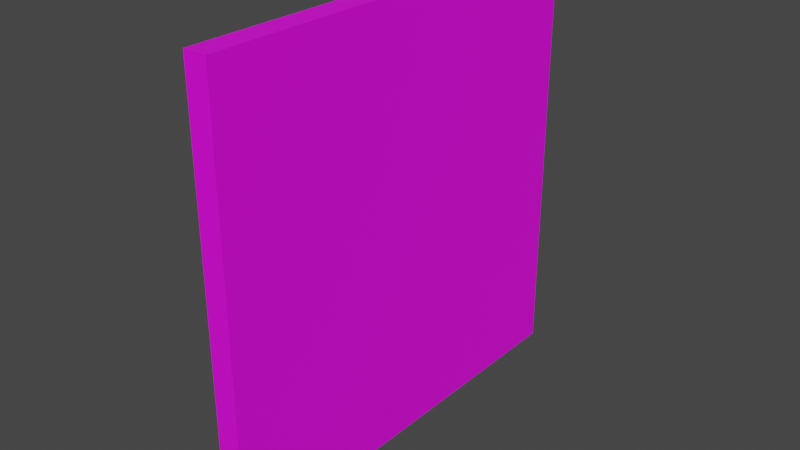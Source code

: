 # Source: right_gable.blend  (saved by Blender 3.6.11; exported with 4.5.12 LTS)
import bpy
from mathutils import Matrix  # noqa: F401  (used for matrix-valued properties, if any)

bpy.ops.wm.read_factory_settings(use_empty=True)
scene = bpy.context.scene
scene.name = 'Scene'

# ---- collections
col_collection = bpy.data.collections.new('Collection'); scene.collection.children.link(col_collection)

# ---- images (referenced by path relative to the original .blend; pixels are not part of the script)
import os
ASSET_DIR = os.environ.get("B2B_ASSET_DIR", "")  # directory of the original .blend (textures are referenced by path, not embedded)
HERE = os.path.dirname(os.path.abspath(__file__))  # packed textures are extracted next to this script under _unpacked/

def load_image(name, relpath, width, height, colorspace="sRGB"):
    """Load a texture the original file referenced (path relative to the .blend, or extracted next to this script)."""
    p = next((c for c in (os.path.join(HERE, relpath), os.path.join(ASSET_DIR, relpath)) if relpath and os.path.exists(c)), "")
    if p:
        img = bpy.data.images.load(p, check_existing=True)
        img.name = name
    else:  # same state as the original file: an image datablock whose file is absent (Cycles renders it pink)
        img = bpy.data.images.new(name, width, height)
        img.source = "FILE"
        img.filepath = "//" + (relpath or name)
    img.colorspace_settings.name = colorspace
    return img
img_color_jpg = load_image('color.jpg', 'color.jpg', 1024, 1024, 'sRGB')
img_substrate_jpg = load_image('substrate.jpg', 'substrate.jpg', 1024, 1024, 'sRGB')

# ---- materials (node trees are filled in below, after node groups)
mat_color = bpy.data.materials.new('color')
mat_color.use_transparent_shadow = False
mat_substrate = bpy.data.materials.new('substrate')
mat_substrate.use_transparent_shadow = False

# ---- material node trees
mat_color.use_nodes = True; mat_color.node_tree.nodes.clear()
_N = mat_color.node_tree.nodes; _L = mat_color.node_tree.links
n0 = _N.new('ShaderNodeBsdfPrincipled'); n0.name = 'Principled BSDF'; n0.location = (10, 300)
n0.distribution = 'GGX'
n0.subsurface_method = 'RANDOM_WALK_SKIN'
n0.inputs[3].default_value = 1.45
n0.inputs[27].default_value = (0.0, 0.0, 0.0, 1.0)
n0.inputs[28].default_value = 1.0
n1 = _N.new('ShaderNodeOutputMaterial'); n1.name = 'Material Output'; n1.location = (300, 300)
n2 = _N.new('ShaderNodeVertexColor'); n2.name = 'Color Attribute'; n2.location = (-400, 300)
n2.layer_name = 'Colors'
n3 = _N.new('ShaderNodeTexImage'); n3.name = 'Image Texture'; n3.location = (-280, 280)
n3.image = img_color_jpg
_L.new(n0.outputs[0], n1.inputs[0])
_L.new(n3.outputs[0], n0.inputs[0])
n1.is_active_output = True
mat_substrate.use_nodes = True; mat_substrate.node_tree.nodes.clear()
_N = mat_substrate.node_tree.nodes; _L = mat_substrate.node_tree.links
n0 = _N.new('ShaderNodeBsdfPrincipled'); n0.name = 'Principled BSDF'; n0.location = (10, 300)
n0.distribution = 'GGX'
n0.subsurface_method = 'RANDOM_WALK_SKIN'
n0.inputs[3].default_value = 1.45
n0.inputs[27].default_value = (0.0, 0.0, 0.0, 1.0)
n0.inputs[28].default_value = 1.0
n1 = _N.new('ShaderNodeOutputMaterial'); n1.name = 'Material Output'; n1.location = (300, 300)
n2 = _N.new('ShaderNodeTexImage'); n2.name = 'Image Texture'; n2.location = (-280, 280)
n2.image = img_substrate_jpg
_L.new(n0.outputs[0], n1.inputs[0])
_L.new(n2.outputs[0], n0.inputs[0])
n1.is_active_output = True

# ---- world
world_world = bpy.data.worlds.new('World'); scene.world = world_world
world_world.use_nodes = True; world_world.node_tree.nodes.clear()
_N = world_world.node_tree.nodes; _L = world_world.node_tree.links
n0 = _N.new('ShaderNodeOutputWorld'); n0.name = 'World Output'; n0.location = (300, 300)
n1 = _N.new('ShaderNodeBackground'); n1.name = 'Background'; n1.location = (10, 300)
n1.inputs[0].default_value = (0.05088, 0.05088, 0.05088, 1.0)
_L.new(n1.outputs[0], n0.inputs[0])
n0.is_active_output = True
world_world.color = (0.05088, 0.05088, 0.05088)
world_world.use_sun_shadow = False
world_world.sun_shadow_jitter_overblur = 0.0

# ---- meshes
me_product = bpy.data.meshes.new('Product')
me_product.from_pydata([(8.882e-16, 292.2, 64.0), (0.0, 291.9, 62.47), (8.2, 292.2, 64.0), (8.2, 291.9, 62.47), (0.0, 291.0, 61.17), (8.2, 291.0, 61.17), (0.0, 289.7, 60.3), (8.2, 289.7, 60.3), (8.882e-16, 288.2, 60.0), (8.2, 288.2, 60.0), (8.2, 288.0, 60.0), (8.882e-16, 288.0, 60.0), (8.2, 284.0, 64.0), (8.2, 284.3, 62.47), (8.882e-16, 284.0, 64.0), (0.0, 284.3, 62.47), (8.2, 285.2, 61.17), (0.0, 285.2, 61.17), (8.2, 286.5, 60.3), (0.0, 286.5, 60.3), (7.994e-15, 220.0, 16.0), (0.0, 221.5, 15.7), (8.2, 220.0, 16.0), (8.2, 221.5, 15.7), (0.0, 222.8, 14.83), (8.2, 222.8, 14.83), (0.0, 223.7, 13.53), (8.2, 223.7, 13.53), (7.994e-15, 224.0, 12.0), (8.2, 224.0, 12.0), (8.2, 224.0, 11.8), (7.994e-15, 224.0, 11.8), (8.2, 220.0, 7.8), (8.2, 221.5, 8.104), (7.994e-15, 220.0, 7.8), (0.0, 221.5, 8.104), (8.2, 222.8, 8.972), (0.0, 222.8, 8.972), (8.2, 223.7, 10.27), (0.0, 223.7, 10.27), (7.994e-15, 64.0, 16.0), (8.2, 64.0, 16.0), (8.2, 60.0, 11.8), (8.2, 64.0, 7.8), (8.2, 62.47, 8.104), (8.2, 61.17, 8.972), (8.2, 60.3, 10.27), (8.2, 60.0, 12.0), (8.2, 61.17, 14.83), (8.2, 60.3, 13.53), (8.2, 62.47, 15.7), (7.994e-15, 64.0, 7.8), (0.0, 62.47, 8.104), (0.0, 61.17, 8.972), (0.0, 60.3, 10.27), (7.994e-15, 60.0, 11.8), (0.0, 62.47, 15.7), (0.0, 61.17, 14.83), (0.0, 60.3, 13.53), (7.994e-15, 60.0, 12.0), (0.0, 0.0, 0.0), (0.0, 300.0, 0.0), (16.0, 0.0, 0.0), (16.0, 300.0, 0.0), (8.882e-16, 61.0, 292.2), (8.2, 61.0, 292.2), (8.882e-16, 19.0, 292.2), (8.2, 19.0, 292.2), (8.2, 15.0, 288.0), (8.2, 19.0, 284.0), (8.2, 17.47, 284.3), (8.2, 16.17, 285.2), (8.2, 15.3, 286.5), (8.2, 16.17, 291.0), (8.2, 15.0, 288.2), (8.2, 15.3, 289.7), (8.2, 17.47, 291.9), (8.2, 63.83, 285.2), (8.2, 62.53, 284.3), (8.2, 61.0, 284.0), (8.2, 65.0, 288.0), (8.2, 64.7, 286.5), (8.2, 65.0, 288.2), (8.2, 63.83, 291.0), (8.2, 62.53, 291.9), (8.2, 64.7, 289.7), (0.0, 62.53, 291.9), (0.0, 63.83, 291.0), (0.0, 64.7, 289.7), (8.882e-16, 65.0, 288.2), (8.882e-16, 65.0, 288.0), (8.882e-16, 61.0, 284.0), (0.0, 62.53, 284.3), (0.0, 63.83, 285.2), (0.0, 64.7, 286.5), (8.882e-16, 19.0, 284.0), (0.0, 15.0, 288.0), (0.0, 15.3, 286.5), (0.0, 16.17, 285.2), (0.0, 17.47, 284.3), (0.0, 15.0, 288.2), (0.0, 15.3, 289.7), (0.0, 16.17, 291.0), (0.0, 17.47, 291.9), (0.0, 0.0, 300.0), (16.0, 0.0, 300.0), (8.2, 288.0, 240.0), (8.2, 284.0, 236.0), (8.2, 284.3, 237.5), (8.2, 285.2, 238.8), (8.2, 286.5, 239.7), (8.2, 291.0, 238.8), (8.2, 288.2, 240.0), (8.2, 289.7, 239.7), (8.2, 291.9, 237.5), (8.2, 292.2, 236.0), (8.882e-16, 284.0, 236.0), (8.882e-16, 292.2, 236.0), (0.0, 288.2, 240.0), (0.0, 289.7, 239.7), (0.0, 291.0, 238.8), (0.0, 291.9, 237.5), (0.0, 288.0, 240.0), (0.0, 286.5, 239.7), (0.0, 285.2, 238.8), (0.0, 284.3, 237.5), (0.0, 300.0, 300.0), (16.0, 300.0, 300.0)], [], [(0, 1, 2), (2, 1, 3), (3, 4, 5), (1, 4, 3), (5, 6, 7), (4, 6, 5), (7, 8, 9), (6, 8, 7), (10, 9, 8), (10, 8, 11), (12, 13, 14), (14, 13, 15), (15, 16, 17), (13, 16, 15), (17, 18, 19), (16, 18, 17), (19, 10, 11), (18, 10, 19), (20, 21, 22), (22, 21, 23), (23, 24, 25), (21, 24, 23), (25, 26, 27), (24, 26, 25), (27, 28, 29), (26, 28, 27), (30, 29, 28), (30, 28, 31), (32, 33, 34), (34, 33, 35), (35, 36, 37), (33, 36, 35), (37, 38, 39), (36, 38, 37), (39, 30, 31), (38, 30, 39), (20, 22, 40), (40, 22, 41), (42, 43, 44), (42, 44, 45), (42, 45, 46), (47, 43, 42), (48, 47, 49), (41, 48, 50), (41, 43, 47), (41, 47, 48), (36, 33, 32), (30, 38, 36), (30, 36, 32), (22, 32, 43), (22, 29, 30), (22, 43, 41), (22, 30, 32), (23, 29, 22), (25, 27, 29), (25, 29, 23), (32, 34, 51), (32, 51, 43), (43, 51, 44), (44, 52, 45), (51, 52, 44), (45, 53, 46), (52, 53, 45), (46, 54, 42), (53, 54, 46), (54, 55, 42), (40, 41, 56), (56, 50, 57), (41, 50, 56), (57, 48, 58), (50, 48, 57), (58, 49, 59), (48, 49, 58), (49, 47, 59), (42, 55, 59), (47, 42, 59), (60, 61, 62), (61, 63, 62), (64, 65, 66), (66, 65, 67), (68, 69, 70), (68, 70, 71), (68, 71, 72), (73, 74, 75), (67, 73, 76), (67, 68, 74), (67, 69, 68), (67, 74, 73), (77, 78, 79), (80, 81, 77), (80, 77, 79), (65, 82, 80), (65, 79, 69), (65, 69, 67), (65, 80, 79), (83, 65, 84), (83, 85, 82), (83, 82, 65), (64, 86, 65), (65, 86, 84), (84, 87, 83), (83, 87, 85), (86, 87, 84), (87, 88, 85), (85, 89, 82), (88, 89, 85), (80, 82, 89), (80, 89, 90), (79, 78, 91), (91, 78, 92), (92, 77, 93), (93, 77, 94), (78, 77, 92), (77, 81, 94), (94, 80, 90), (81, 80, 94), (79, 95, 69), (79, 91, 95), (68, 72, 96), (96, 72, 97), (97, 71, 98), (98, 71, 99), (72, 71, 97), (71, 70, 99), (99, 69, 95), (70, 69, 99), (100, 68, 96), (74, 68, 100), (100, 101, 74), (74, 101, 75), (75, 102, 73), (73, 102, 76), (101, 102, 75), (102, 103, 76), (76, 66, 67), (103, 66, 76), (62, 104, 60), (62, 105, 104), (106, 107, 108), (106, 108, 109), (106, 109, 110), (111, 112, 113), (114, 112, 111), (115, 106, 112), (115, 107, 106), (115, 112, 114), (18, 16, 13), (10, 13, 12), (10, 18, 13), (9, 10, 12), (2, 12, 107), (2, 107, 115), (2, 9, 12), (5, 2, 3), (5, 7, 9), (5, 9, 2), (14, 116, 107), (12, 14, 107), (117, 0, 115), (0, 2, 115), (118, 119, 112), (112, 119, 113), (113, 120, 111), (119, 120, 113), (111, 121, 114), (120, 121, 111), (114, 117, 115), (121, 117, 114), (118, 112, 122), (122, 112, 106), (122, 106, 123), (123, 110, 124), (106, 110, 123), (124, 109, 125), (110, 109, 124), (125, 108, 116), (109, 108, 125), (108, 107, 116), (126, 104, 105), (127, 126, 105), (126, 63, 61), (127, 63, 126), (63, 127, 62), (62, 127, 105), (102, 101, 104), (104, 103, 102), (101, 100, 104), (104, 66, 103), (100, 96, 104), (96, 97, 104), (97, 98, 104), (104, 64, 66), (99, 60, 98), (95, 60, 99), (98, 60, 104), (88, 126, 89), (87, 126, 88), (86, 126, 87), (126, 123, 124), (126, 125, 89), (124, 125, 126), (89, 125, 90), (90, 125, 94), (60, 56, 57), (95, 56, 60), (57, 58, 60), (58, 59, 60), (126, 122, 123), (95, 40, 56), (92, 40, 91), (91, 40, 95), (125, 116, 94), (94, 116, 93), (126, 118, 122), (59, 55, 60), (126, 119, 118), (55, 54, 60), (54, 53, 60), (126, 120, 119), (53, 52, 60), (126, 121, 120), (52, 51, 60), (126, 117, 121), (92, 20, 40), (93, 20, 92), (116, 20, 93), (20, 14, 21), (116, 14, 20), (21, 15, 24), (14, 15, 21), (24, 17, 26), (15, 17, 24), (17, 19, 26), (26, 61, 28), (28, 61, 31), (35, 61, 34), (37, 61, 35), (39, 61, 37), (31, 61, 39), (6, 61, 8), (4, 61, 6), (1, 61, 4), (0, 61, 1), (8, 61, 11), (11, 61, 19), (19, 61, 26), (126, 61, 117), (117, 61, 0), (104, 126, 64), (64, 126, 86), (61, 60, 34), (34, 60, 51)])
me_product.polygons.foreach_set('material_index', [1, 1, 1, 1, 1, 1, 1, 1, 1, 1, 1, 1, 1, 1, 1, 1, 1, 1, 1, 1, 1, 1, 1, 1, 1, 1, 1, 1, 1, 1, 1, 1, 1, 1, 1, 1, 1, 1, 1, 1, 1, 1, 1, 1, 1, 1, 1, 1, 1, 1, 1, 1, 1, 1, 1, 1, 1, 1, 1, 1, 1, 1, 1, 1, 1, 1, 1, 1, 1, 1, 1, 1, 1, 1, 1, 1, 1, 1, 1, 1, 1, 1, 1, 1, 1, 1, 1, 1, 1, 1, 1, 1, 1, 1, 1, 1, 1, 1, 1, 1, 1, 1, 1, 1, 1, 1, 1, 1, 1, 1, 1, 1, 1, 1, 1, 1, 1, 1, 1, 1, 1, 1, 1, 1, 1, 1, 1, 1, 1, 1, 1, 1, 1, 1, 1, 1, 1, 1, 1, 1, 1, 1, 1, 1, 1, 1, 1, 1, 1, 1, 1, 1, 1, 1, 1, 1, 1, 1, 1, 1, 1, 1, 1, 1, 1, 1, 1, 1, 1, 1, 1, 1, 1, 1, 1, 1, 1, 1, 1, 1, 1, 1, 0, 0, 0, 0, 0, 0, 0, 0, 0, 0, 0, 0, 0, 0, 0, 0, 0, 0, 0, 0, 0, 0, 0, 0, 0, 0, 0, 0, 0, 0, 0, 0, 0, 0, 0, 0, 0, 0, 0, 0, 0, 0, 0, 0, 0, 0, 0, 0, 0, 0, 0, 0, 0, 0, 0, 0, 0, 0, 0, 0, 0, 0, 0, 0, 0, 0, 0, 0, 0, 0])
_k = set([(0, 1), (0, 117), (1, 4), (2, 3), (2, 115), (3, 5), (4, 6), (5, 7), (6, 8), (7, 9), (8, 11), (9, 10), (10, 18), (11, 19), (12, 13), (12, 107), (13, 16), (14, 15), (14, 116), (15, 17), (16, 18), (17, 19), (20, 21), (20, 40), (21, 24), (22, 23), (22, 41), (23, 25), (24, 26), (25, 27), (26, 28), (27, 29), (28, 31), (29, 30), (30, 38), (31, 39), (32, 33), (32, 43), (33, 36), (34, 35), (34, 51), (35, 37), (36, 38), (37, 39), (40, 56), (41, 50), (42, 46), (42, 47), (43, 44), (44, 45), (45, 46), (47, 49), (48, 49), (48, 50), (51, 52), (52, 53), (53, 54), (54, 55), (55, 59), (56, 57), (57, 58), (58, 59), (60, 61), (60, 62), (60, 104), (61, 63), (61, 126), (62, 63), (62, 105), (63, 127), (64, 66), (64, 86), (65, 67), (65, 84), (66, 103), (67, 76), (68, 72), (68, 74), (69, 70), (69, 79), (70, 71), (71, 72), (73, 75), (73, 76), (74, 75), (77, 78), (77, 81), (78, 79), (80, 81), (80, 82), (82, 85), (83, 84), (83, 85), (86, 87), (87, 88), (88, 89), (89, 90), (90, 94), (91, 92), (91, 95), (92, 93), (93, 94), (95, 99), (96, 97), (96, 100), (97, 98), (98, 99), (100, 101), (101, 102), (102, 103), (104, 105), (104, 126), (105, 127), (106, 110), (106, 112), (107, 108), (108, 109), (109, 110), (111, 113), (111, 114), (112, 113), (114, 115), (116, 125), (117, 121), (118, 119), (118, 122), (119, 120), (120, 121), (122, 123), (123, 124), (124, 125), (126, 127)])
me_product.attributes.new('sharp_edge', 'BOOLEAN', 'EDGE').data.foreach_set('value', [ (min(e.vertices), max(e.vertices)) in _k for e in me_product.edges])
_uv = me_product.uv_layers.new(name='UVMap')
_uv.uv.foreach_set('vector', [0.1069, 0.5142, 0.1043, 0.5142, 0.1069, 0.5005, 0.1069, 0.5005, 0.1043, 0.5142, 0.1043, 0.5005, 0.1043, 0.5005, 0.1017, 0.5142, 0.1017, 0.5005, 0.1043, 0.5142, 0.1017, 0.5142, 0.1043, 0.5005, 0.1017, 0.5005, 0.09908, 0.5142, 0.09908, 0.5005, 0.1017, 0.5142, 0.09908, 0.5142, 0.1017, 0.5005, 0.09908, 0.5005, 0.09648, 0.5142, 0.09648, 0.5005, 0.09908, 0.5142, 0.09648, 0.5142, 0.09908, 0.5005, 0.1733, 0.5142, 0.1729, 0.5142, 0.1729, 0.5005, 0.1733, 0.5142, 0.1729, 0.5005, 0.1733, 0.5005, 0.1397, 0.5005, 0.1423, 0.5005, 0.1397, 0.5142, 0.1397, 0.5142, 0.1423, 0.5005, 0.1423, 0.5142, 0.1423, 0.5142, 0.1449, 0.5005, 0.1449, 0.5142, 0.1423, 0.5005, 0.1449, 0.5005, 0.1423, 0.5142, 0.1449, 0.5142, 0.1475, 0.5005, 0.1475, 0.5142, 0.1449, 0.5005, 0.1475, 0.5005, 0.1449, 0.5142, 0.1475, 0.5142, 0.1501, 0.5005, 0.1501, 0.5142, 0.1475, 0.5005, 0.1501, 0.5005, 0.1475, 0.5142, 0.06363, 0.5142, 0.06103, 0.5142, 0.06363, 0.5005, 0.06363, 0.5005, 0.06103, 0.5142, 0.06103, 0.5005, 0.06103, 0.5005, 0.05843, 0.5142, 0.05843, 0.5005, 0.06103, 0.5142, 0.05843, 0.5142, 0.06103, 0.5005, 0.05843, 0.5005, 0.05583, 0.5142, 0.05583, 0.5005, 0.05843, 0.5142, 0.05583, 0.5142, 0.05843, 0.5005, 0.05583, 0.5005, 0.05324, 0.5142, 0.05324, 0.5005, 0.05583, 0.5142, 0.05324, 0.5142, 0.05583, 0.5005, 0.1725, 0.5142, 0.1722, 0.5142, 0.1722, 0.5005, 0.1725, 0.5142, 0.1722, 0.5005, 0.1725, 0.5005, 0.1181, 0.5005, 0.1207, 0.5005, 0.1181, 0.5142, 0.1181, 0.5142, 0.1207, 0.5005, 0.1207, 0.5142, 0.1207, 0.5142, 0.1233, 0.5005, 0.1233, 0.5142, 0.1207, 0.5005, 0.1233, 0.5005, 0.1207, 0.5142, 0.1233, 0.5142, 0.1259, 0.5005, 0.1259, 0.5142, 0.1233, 0.5005, 0.1259, 0.5005, 0.1233, 0.5142, 0.1259, 0.5142, 0.1285, 0.5005, 0.1285, 0.5142, 0.1259, 0.5005, 0.1285, 0.5005, 0.1259, 0.5142, 0.6787, 0.5002, 0.6924, 0.5002, 0.6787, 0.76, 0.6787, 0.76, 0.6924, 0.5002, 0.6924, 0.76, 0.6575, 0.7733, 0.6642, 0.7667, 0.6637, 0.7692, 0.6575, 0.7733, 0.6637, 0.7692, 0.6623, 0.7714, 0.6575, 0.7733, 0.6623, 0.7714, 0.6601, 0.7728, 0.6572, 0.7733, 0.6642, 0.7667, 0.6575, 0.7733, 0.6525, 0.7714, 0.6572, 0.7733, 0.6547, 0.7728, 0.6506, 0.7667, 0.6525, 0.7714, 0.6511, 0.7692, 0.6506, 0.7667, 0.6642, 0.7667, 0.6572, 0.7733, 0.6506, 0.7667, 0.6572, 0.7733, 0.6525, 0.7714, 0.6623, 0.5022, 0.6637, 0.5043, 0.6642, 0.5069, 0.6575, 0.5002, 0.6601, 0.5007, 0.6623, 0.5022, 0.6575, 0.5002, 0.6623, 0.5022, 0.6642, 0.5069, 0.6506, 0.5069, 0.6642, 0.5069, 0.6642, 0.7667, 0.6506, 0.5069, 0.6572, 0.5002, 0.6575, 0.5002, 0.6506, 0.5069, 0.6642, 0.7667, 0.6506, 0.7667, 0.6506, 0.5069, 0.6575, 0.5002, 0.6642, 0.5069, 0.6511, 0.5043, 0.6572, 0.5002, 0.6506, 0.5069, 0.6525, 0.5022, 0.6547, 0.5007, 0.6572, 0.5002, 0.6525, 0.5022, 0.6572, 0.5002, 0.6511, 0.5043, 0.6646, 0.5002, 0.6783, 0.5002, 0.6783, 0.76, 0.6646, 0.5002, 0.6783, 0.76, 0.6646, 0.76, 0.1177, 0.5005, 0.1177, 0.5142, 0.1151, 0.5005, 0.1151, 0.5005, 0.1151, 0.5142, 0.1125, 0.5005, 0.1177, 0.5142, 0.1151, 0.5142, 0.1151, 0.5005, 0.1125, 0.5005, 0.1125, 0.5142, 0.1099, 0.5005, 0.1151, 0.5142, 0.1125, 0.5142, 0.1125, 0.5005, 0.1099, 0.5005, 0.1099, 0.5142, 0.1073, 0.5005, 0.1125, 0.5142, 0.1099, 0.5142, 0.1099, 0.5005, 0.1099, 0.5142, 0.1073, 0.5142, 0.1073, 0.5005, 0.08567, 0.5142, 0.08567, 0.5005, 0.08827, 0.5142, 0.08827, 0.5142, 0.08827, 0.5005, 0.09087, 0.5142, 0.08567, 0.5005, 0.08827, 0.5005, 0.08827, 0.5142, 0.09087, 0.5142, 0.09087, 0.5005, 0.09347, 0.5142, 0.08827, 0.5005, 0.09087, 0.5005, 0.09087, 0.5142, 0.09347, 0.5142, 0.09347, 0.5005, 0.09607, 0.5142, 0.09087, 0.5005, 0.09347, 0.5005, 0.09347, 0.5142, 0.09347, 0.5005, 0.09607, 0.5005, 0.09607, 0.5142, 0.1755, 0.5005, 0.1755, 0.5142, 0.1752, 0.5142, 0.1752, 0.5005, 0.1755, 0.5005, 0.1752, 0.5142, 0.5267, 0.5002, 0.5267, 0.9998, 0.5001, 0.5002, 0.5267, 0.9998, 0.5001, 0.9998, 0.5001, 0.5002, 0.02835, 0.5005, 0.04201, 0.5005, 0.02835, 0.5705, 0.02835, 0.5705, 0.04201, 0.5005, 0.04201, 0.5705, 0.006869, 0.5005, 0.0002081, 0.5072, 0.0007152, 0.5046, 0.006869, 0.5005, 0.0007152, 0.5046, 0.002159, 0.5025, 0.006869, 0.5005, 0.002159, 0.5025, 0.00432, 0.501, 0.01191, 0.5025, 0.007202, 0.5005, 0.009751, 0.501, 0.01386, 0.5072, 0.01191, 0.5025, 0.01336, 0.5046, 0.01386, 0.5072, 0.006869, 0.5005, 0.007202, 0.5005, 0.01386, 0.5072, 0.0002081, 0.5072, 0.006869, 0.5005, 0.01386, 0.5072, 0.007202, 0.5005, 0.01191, 0.5025, 0.002159, 0.5818, 0.0007151, 0.5797, 0.0002081, 0.5771, 0.006869, 0.5838, 0.00432, 0.5833, 0.002159, 0.5818, 0.006869, 0.5838, 0.002159, 0.5818, 0.0002081, 0.5771, 0.01386, 0.5771, 0.007202, 0.5838, 0.006869, 0.5838, 0.01386, 0.5771, 0.0002081, 0.5771, 0.0002081, 0.5072, 0.01386, 0.5771, 0.0002081, 0.5072, 0.01386, 0.5072, 0.01386, 0.5771, 0.006869, 0.5838, 0.0002081, 0.5771, 0.01191, 0.5818, 0.01386, 0.5771, 0.01336, 0.5797, 0.01191, 0.5818, 0.009751, 0.5833, 0.007202, 0.5838, 0.01191, 0.5818, 0.007202, 0.5838, 0.01386, 0.5771, 0.1718, 0.5142, 0.1692, 0.5142, 0.1718, 0.5005, 0.1718, 0.5005, 0.1692, 0.5142, 0.1692, 0.5005, 0.1692, 0.5005, 0.1666, 0.5142, 0.1666, 0.5005, 0.1666, 0.5005, 0.1666, 0.5142, 0.164, 0.5005, 0.1692, 0.5142, 0.1666, 0.5142, 0.1692, 0.5005, 0.1666, 0.5142, 0.164, 0.5142, 0.164, 0.5005, 0.164, 0.5005, 0.1614, 0.5142, 0.1614, 0.5005, 0.164, 0.5142, 0.1614, 0.5142, 0.164, 0.5005, 0.174, 0.5142, 0.1737, 0.5142, 0.1737, 0.5005, 0.174, 0.5142, 0.1737, 0.5005, 0.174, 0.5005, 0.1609, 0.5142, 0.1583, 0.5142, 0.1609, 0.5005, 0.1609, 0.5005, 0.1583, 0.5142, 0.1583, 0.5005, 0.1583, 0.5005, 0.1557, 0.5142, 0.1557, 0.5005, 0.1557, 0.5005, 0.1557, 0.5142, 0.1531, 0.5005, 0.1583, 0.5142, 0.1557, 0.5142, 0.1583, 0.5005, 0.1557, 0.5142, 0.1531, 0.5142, 0.1531, 0.5005, 0.1531, 0.5005, 0.1505, 0.5142, 0.1505, 0.5005, 0.1531, 0.5142, 0.1505, 0.5142, 0.1531, 0.5005, 0.01428, 0.5005, 0.02794, 0.5705, 0.01428, 0.5705, 0.01428, 0.5005, 0.02794, 0.5005, 0.02794, 0.5705, 0.04242, 0.5005, 0.04502, 0.5005, 0.04242, 0.5142, 0.04242, 0.5142, 0.04502, 0.5005, 0.04502, 0.5142, 0.04502, 0.5142, 0.04762, 0.5005, 0.04762, 0.5142, 0.04762, 0.5142, 0.04762, 0.5005, 0.05022, 0.5142, 0.04502, 0.5005, 0.04762, 0.5005, 0.04502, 0.5142, 0.04762, 0.5005, 0.05022, 0.5005, 0.05022, 0.5142, 0.05022, 0.5142, 0.05282, 0.5005, 0.05282, 0.5142, 0.05022, 0.5005, 0.05282, 0.5005, 0.05022, 0.5142, 0.1748, 0.5005, 0.1744, 0.5142, 0.1744, 0.5005, 0.1748, 0.5142, 0.1744, 0.5142, 0.1748, 0.5005, 0.1289, 0.5005, 0.1315, 0.5005, 0.1289, 0.5142, 0.1289, 0.5142, 0.1315, 0.5005, 0.1315, 0.5142, 0.1315, 0.5142, 0.1341, 0.5005, 0.1341, 0.5142, 0.1341, 0.5142, 0.1341, 0.5005, 0.1367, 0.5142, 0.1315, 0.5005, 0.1341, 0.5005, 0.1315, 0.5142, 0.1341, 0.5005, 0.1367, 0.5005, 0.1367, 0.5142, 0.1367, 0.5142, 0.1393, 0.5005, 0.1393, 0.5142, 0.1367, 0.5005, 0.1393, 0.5005, 0.1367, 0.5142, 0.5538, 0.5002, 0.5272, 0.9998, 0.5272, 0.5002, 0.5538, 0.5002, 0.5538, 0.9998, 0.5272, 0.9998, 0.6153, 0.8, 0.622, 0.7933, 0.6215, 0.7958, 0.6153, 0.8, 0.6215, 0.7958, 0.62, 0.798, 0.6153, 0.8, 0.62, 0.798, 0.6179, 0.7995, 0.6103, 0.798, 0.615, 0.8, 0.6125, 0.7995, 0.6088, 0.7958, 0.615, 0.8, 0.6103, 0.798, 0.6083, 0.7933, 0.6153, 0.8, 0.615, 0.8, 0.6083, 0.7933, 0.622, 0.7933, 0.6153, 0.8, 0.6083, 0.7933, 0.615, 0.8, 0.6088, 0.7958, 0.6179, 0.5007, 0.62, 0.5022, 0.6215, 0.5043, 0.6153, 0.5002, 0.6215, 0.5043, 0.622, 0.5069, 0.6153, 0.5002, 0.6179, 0.5007, 0.6215, 0.5043, 0.615, 0.5002, 0.6153, 0.5002, 0.622, 0.5069, 0.6083, 0.5069, 0.622, 0.5069, 0.622, 0.7933, 0.6083, 0.5069, 0.622, 0.7933, 0.6083, 0.7933, 0.6083, 0.5069, 0.615, 0.5002, 0.622, 0.5069, 0.6103, 0.5022, 0.6083, 0.5069, 0.6088, 0.5043, 0.6103, 0.5022, 0.6125, 0.5007, 0.615, 0.5002, 0.6103, 0.5022, 0.615, 0.5002, 0.6083, 0.5069, 0.6501, 0.5002, 0.6501, 0.7866, 0.6365, 0.7866, 0.6365, 0.5002, 0.6501, 0.5002, 0.6365, 0.7866, 0.6224, 0.7866, 0.6224, 0.5002, 0.6361, 0.7866, 0.6224, 0.5002, 0.6361, 0.5002, 0.6361, 0.7866, 0.07444, 0.5142, 0.07184, 0.5142, 0.07444, 0.5005, 0.07444, 0.5005, 0.07184, 0.5142, 0.07184, 0.5005, 0.07184, 0.5005, 0.06925, 0.5142, 0.06925, 0.5005, 0.07184, 0.5142, 0.06925, 0.5142, 0.07184, 0.5005, 0.06925, 0.5005, 0.06665, 0.5142, 0.06665, 0.5005, 0.06925, 0.5142, 0.06665, 0.5142, 0.06925, 0.5005, 0.06665, 0.5005, 0.06405, 0.5142, 0.06405, 0.5005, 0.06665, 0.5142, 0.06405, 0.5142, 0.06665, 0.5005, 0.1759, 0.5142, 0.1759, 0.5005, 0.1763, 0.5142, 0.1763, 0.5142, 0.1759, 0.5005, 0.1763, 0.5005, 0.08526, 0.5005, 0.08526, 0.5142, 0.08266, 0.5005, 0.08266, 0.5005, 0.08266, 0.5142, 0.08006, 0.5005, 0.08526, 0.5142, 0.08266, 0.5142, 0.08266, 0.5005, 0.08006, 0.5005, 0.08006, 0.5142, 0.07746, 0.5005, 0.08266, 0.5142, 0.08006, 0.5142, 0.08006, 0.5005, 0.07746, 0.5005, 0.07746, 0.5142, 0.07486, 0.5005, 0.08006, 0.5142, 0.07746, 0.5142, 0.07746, 0.5005, 0.07746, 0.5142, 0.07486, 0.5142, 0.07486, 0.5005, 0.5542, 0.9998, 0.5542, 0.5002, 0.5809, 0.5002, 0.5809, 0.9998, 0.5542, 0.9998, 0.5809, 0.5002, 0.6079, 0.9998, 0.5813, 0.5002, 0.6079, 0.5002, 0.5813, 0.9998, 0.5813, 0.5002, 0.6079, 0.9998, 0.5001, 0.0002083, 0.9997, 0.0002081, 0.5001, 0.4998, 0.5001, 0.4998, 0.9997, 0.0002081, 0.9997, 0.4998, 0.01496, 0.4726, 0.01712, 0.4741, 1.207e-06, 0.4996, 1.207e-06, 0.4996, 0.01351, 0.4705, 0.01496, 0.4726, 0.01712, 0.4741, 0.01967, 0.4746, 1.207e-06, 0.4996, 1.207e-06, 0.4996, 0.013, 0.4679, 0.01351, 0.4705, 0.01967, 0.4746, 0.02, 0.4746, 1.207e-06, 0.4996, 0.02, 0.4746, 0.02256, 0.4741, 1.207e-06, 0.4996, 0.02256, 0.4741, 0.02472, 0.4726, 1.207e-06, 0.4996, 1.207e-06, 0.4996, 0.013, 0.3978, 0.013, 0.4679, 0.02617, 0.4705, 0.4999, 0.4999, 0.02472, 0.4726, 0.02667, 0.4679, 0.4999, 0.4999, 0.02617, 0.4705, 0.02472, 0.4726, 0.4999, 0.4999, 1.207e-06, 0.4996, 0.01712, 0.3916, 3.812e-05, 0.0004151, 0.01967, 0.3911, 0.01495, 0.3931, 3.812e-05, 0.0004151, 0.01712, 0.3916, 0.01351, 0.3953, 3.812e-05, 0.0004151, 0.01495, 0.3931, 3.812e-05, 0.0004151, 0.1005, 0.02296, 0.1019, 0.02512, 3.812e-05, 0.0004151, 0.1041, 0.02656, 0.01967, 0.3911, 0.1019, 0.02512, 0.1041, 0.02656, 3.812e-05, 0.0004151, 0.01967, 0.3911, 0.1041, 0.02656, 0.02003, 0.3911, 0.02003, 0.3911, 0.1041, 0.02656, 0.02263, 0.3917, 0.4999, 0.4999, 0.4737, 0.3959, 0.4752, 0.398, 0.02667, 0.4679, 0.4737, 0.3959, 0.4999, 0.4999, 0.4752, 0.398, 0.4773, 0.3995, 0.4999, 0.4999, 0.4773, 0.3995, 0.4799, 0.4, 0.4999, 0.4999, 3.812e-05, 0.0004151, 0.09996, 0.02041, 0.1005, 0.02296, 0.02667, 0.4679, 0.4732, 0.3933, 0.4737, 0.3959, 0.02623, 0.3953, 0.4732, 0.3933, 0.02674, 0.3978, 0.02674, 0.3978, 0.4732, 0.3933, 0.02667, 0.4679, 0.1041, 0.02656, 0.1066, 0.02707, 0.02263, 0.3917, 0.02263, 0.3917, 0.1066, 0.02707, 0.02479, 0.3931, 3.812e-05, 0.0004151, 0.09996, 0.02007, 0.09996, 0.02041, 0.4799, 0.4, 0.4802, 0.4, 0.4999, 0.4999, 3.812e-05, 0.0004151, 0.1005, 0.01752, 0.09996, 0.02007, 0.4802, 0.4, 0.4828, 0.3995, 0.4999, 0.4999, 0.4828, 0.3995, 0.4849, 0.398, 0.4999, 0.4999, 3.812e-05, 0.0004151, 0.1019, 0.01536, 0.1005, 0.01752, 0.4849, 0.398, 0.4864, 0.3959, 0.4999, 0.4999, 3.812e-05, 0.0004151, 0.1041, 0.01392, 0.1019, 0.01536, 0.4864, 0.3959, 0.4869, 0.3933, 0.4999, 0.4999, 3.812e-05, 0.0004151, 0.1066, 0.01341, 0.1041, 0.01392, 0.02623, 0.3953, 0.4732, 0.1336, 0.4732, 0.3933, 0.02479, 0.3931, 0.4732, 0.1336, 0.02623, 0.3953, 0.1066, 0.02707, 0.4732, 0.1336, 0.02479, 0.3931, 0.4732, 0.1336, 0.3933, 0.02707, 0.4737, 0.1311, 0.1066, 0.02707, 0.3933, 0.02707, 0.4732, 0.1336, 0.4737, 0.1311, 0.3958, 0.02656, 0.4752, 0.1289, 0.3933, 0.02707, 0.3958, 0.02656, 0.4737, 0.1311, 0.4752, 0.1289, 0.398, 0.02511, 0.4773, 0.1275, 0.3958, 0.02656, 0.398, 0.02511, 0.4752, 0.1289, 0.398, 0.02511, 0.3994, 0.02295, 0.4773, 0.1275, 0.4773, 0.1275, 0.4998, 0.000415, 0.4799, 0.127, 0.4799, 0.127, 0.4998, 0.000415, 0.4802, 0.127, 0.4864, 0.1311, 0.4998, 0.000415, 0.4869, 0.1336, 0.4849, 0.1289, 0.4998, 0.000415, 0.4864, 0.1311, 0.4828, 0.1275, 0.4998, 0.000415, 0.4849, 0.1289, 0.4802, 0.127, 0.4998, 0.000415, 0.4828, 0.1275, 0.3994, 0.01752, 0.4998, 0.000415, 0.3999, 0.02007, 0.398, 0.01536, 0.4998, 0.000415, 0.3994, 0.01752, 0.3958, 0.01392, 0.4998, 0.000415, 0.398, 0.01536, 0.3933, 0.01341, 0.4998, 0.000415, 0.3958, 0.01392, 0.3999, 0.02007, 0.4998, 0.000415, 0.3999, 0.0204, 0.3999, 0.0204, 0.4998, 0.000415, 0.3994, 0.02295, 0.3994, 0.02295, 0.4998, 0.000415, 0.4773, 0.1275, 3.812e-05, 0.0004151, 0.4998, 0.000415, 0.1066, 0.01341, 0.1066, 0.01341, 0.4998, 0.000415, 0.3933, 0.01341, 1.207e-06, 0.4996, 3.812e-05, 0.0004151, 0.013, 0.3978, 0.013, 0.3978, 3.812e-05, 0.0004151, 0.01351, 0.3953, 0.4998, 0.000415, 0.4999, 0.4999, 0.4869, 0.1336, 0.4869, 0.1336, 0.4999, 0.4999, 0.4869, 0.3933])
_ca = me_product.color_attributes.new('Colors', 'BYTE_COLOR', 'CORNER')
_ca.data.foreach_set('color', [1.0, 1.0, 1.0, 1.0, 1.0, 1.0, 1.0, 1.0, 1.0, 1.0, 1.0, 1.0, 1.0, 1.0, 1.0, 1.0, 1.0, 1.0, 1.0, 1.0, 1.0, 1.0, 1.0, 1.0, 1.0, 1.0, 1.0, 1.0, 1.0, 1.0, 1.0, 1.0, 1.0, 1.0, 1.0, 1.0, 1.0, 1.0, 1.0, 1.0, 1.0, 1.0, 1.0, 1.0, 1.0, 1.0, 1.0, 1.0, 1.0, 1.0, 1.0, 1.0, 1.0, 1.0, 1.0, 1.0, 1.0, 1.0, 1.0, 1.0, 1.0, 1.0, 1.0, 1.0, 1.0, 1.0, 1.0, 1.0, 1.0, 1.0, 1.0, 1.0, 1.0, 1.0, 1.0, 1.0, 1.0, 1.0, 1.0, 1.0, 1.0, 1.0, 1.0, 1.0, 1.0, 1.0, 1.0, 1.0, 1.0, 1.0, 1.0, 1.0, 1.0, 1.0, 1.0, 1.0, 1.0, 1.0, 1.0, 1.0, 1.0, 1.0, 1.0, 1.0, 1.0, 1.0, 1.0, 1.0, 1.0, 1.0, 1.0, 1.0, 1.0, 1.0, 1.0, 1.0, 1.0, 1.0, 1.0, 1.0, 1.0, 1.0, 1.0, 1.0, 1.0, 1.0, 1.0, 1.0, 1.0, 1.0, 1.0, 1.0, 1.0, 1.0, 1.0, 1.0, 1.0, 1.0, 1.0, 1.0, 1.0, 1.0, 1.0, 1.0, 1.0, 1.0, 1.0, 1.0, 1.0, 1.0, 1.0, 1.0, 1.0, 1.0, 1.0, 1.0, 1.0, 1.0, 1.0, 1.0, 1.0, 1.0, 1.0, 1.0, 1.0, 1.0, 1.0, 1.0, 1.0, 1.0, 1.0, 1.0, 1.0, 1.0, 1.0, 1.0, 1.0, 1.0, 1.0, 1.0, 1.0, 1.0, 1.0, 1.0, 1.0, 1.0, 1.0, 1.0, 1.0, 1.0, 1.0, 1.0, 1.0, 1.0, 1.0, 1.0, 1.0, 1.0, 1.0, 1.0, 1.0, 1.0, 1.0, 1.0, 1.0, 1.0, 1.0, 1.0, 1.0, 1.0, 1.0, 1.0, 1.0, 1.0, 1.0, 1.0, 1.0, 1.0, 1.0, 1.0, 1.0, 1.0, 1.0, 1.0, 1.0, 1.0, 1.0, 1.0, 1.0, 1.0, 1.0, 1.0, 1.0, 1.0, 1.0, 1.0, 1.0, 1.0, 1.0, 1.0, 1.0, 1.0, 1.0, 1.0, 1.0, 1.0, 1.0, 1.0, 1.0, 1.0, 1.0, 1.0, 1.0, 1.0, 1.0, 1.0, 1.0, 1.0, 1.0, 1.0, 1.0, 1.0, 1.0, 1.0, 1.0, 1.0, 1.0, 1.0, 1.0, 1.0, 1.0, 1.0, 1.0, 1.0, 1.0, 1.0, 1.0, 1.0, 1.0, 1.0, 1.0, 1.0, 1.0, 1.0, 1.0, 1.0, 1.0, 1.0, 1.0, 1.0, 1.0, 1.0, 1.0, 1.0, 1.0, 1.0, 1.0, 1.0, 1.0, 1.0, 1.0, 1.0, 1.0, 1.0, 1.0, 1.0, 1.0, 1.0, 1.0, 1.0, 1.0, 1.0, 1.0, 1.0, 1.0, 1.0, 1.0, 1.0, 1.0, 1.0, 1.0, 1.0, 1.0, 1.0, 1.0, 1.0, 1.0, 1.0, 1.0, 1.0, 1.0, 1.0, 1.0, 1.0, 1.0, 1.0, 1.0, 1.0, 1.0, 1.0, 1.0, 1.0, 1.0, 1.0, 1.0, 1.0, 1.0, 1.0, 1.0, 1.0, 1.0, 1.0, 1.0, 1.0, 1.0, 1.0, 1.0, 1.0, 1.0, 1.0, 1.0, 1.0, 1.0, 1.0, 1.0, 1.0, 1.0, 1.0, 1.0, 1.0, 1.0, 1.0, 1.0, 1.0, 1.0, 1.0, 1.0, 1.0, 1.0, 1.0, 1.0, 1.0, 1.0, 1.0, 1.0, 1.0, 1.0, 1.0, 1.0, 1.0, 1.0, 1.0, 1.0, 1.0, 1.0, 1.0, 1.0, 1.0, 1.0, 1.0, 1.0, 1.0, 1.0, 1.0, 1.0, 1.0, 1.0, 1.0, 1.0, 1.0, 1.0, 1.0, 1.0, 1.0, 1.0, 1.0, 1.0, 1.0, 1.0, 1.0, 1.0, 1.0, 1.0, 1.0, 1.0, 1.0, 1.0, 1.0, 1.0, 1.0, 1.0, 1.0, 1.0, 1.0, 1.0, 1.0, 1.0, 1.0, 1.0, 1.0, 1.0, 1.0, 1.0, 1.0, 1.0, 1.0, 1.0, 1.0, 1.0, 1.0, 1.0, 1.0, 1.0, 1.0, 1.0, 1.0, 1.0, 1.0, 1.0, 1.0, 1.0, 1.0, 1.0, 1.0, 1.0, 1.0, 1.0, 1.0, 1.0, 1.0, 1.0, 1.0, 1.0, 1.0, 1.0, 1.0, 1.0, 1.0, 1.0, 1.0, 1.0, 1.0, 1.0, 1.0, 1.0, 1.0, 1.0, 1.0, 1.0, 1.0, 1.0, 1.0, 1.0, 1.0, 1.0, 1.0, 1.0, 1.0, 1.0, 1.0, 1.0, 1.0, 1.0, 1.0, 1.0, 1.0, 1.0, 1.0, 1.0, 1.0, 1.0, 1.0, 1.0, 1.0, 1.0, 1.0, 1.0, 1.0, 1.0, 1.0, 1.0, 1.0, 1.0, 1.0, 1.0, 1.0, 1.0, 1.0, 1.0, 1.0, 1.0, 1.0, 1.0, 1.0, 1.0, 1.0, 1.0, 1.0, 1.0, 1.0, 1.0, 1.0, 1.0, 1.0, 1.0, 1.0, 1.0, 1.0, 1.0, 1.0, 1.0, 1.0, 1.0, 1.0, 1.0, 1.0, 1.0, 1.0, 1.0, 1.0, 1.0, 1.0, 1.0, 1.0, 1.0, 1.0, 1.0, 1.0, 1.0, 1.0, 1.0, 1.0, 1.0, 1.0, 1.0, 1.0, 1.0, 1.0, 1.0, 1.0, 1.0, 1.0, 1.0, 1.0, 1.0, 1.0, 1.0, 1.0, 1.0, 1.0, 1.0, 1.0, 1.0, 1.0, 1.0, 1.0, 1.0, 1.0, 1.0, 1.0, 1.0, 1.0, 1.0, 1.0, 1.0, 1.0, 1.0, 1.0, 1.0, 1.0, 1.0, 1.0, 1.0, 1.0, 1.0, 1.0, 1.0, 1.0, 1.0, 1.0, 1.0, 1.0, 1.0, 1.0, 1.0, 1.0, 1.0, 1.0, 1.0, 1.0, 1.0, 1.0, 1.0, 1.0, 1.0, 1.0, 1.0, 1.0, 1.0, 1.0, 1.0, 1.0, 1.0, 1.0, 1.0, 1.0, 1.0, 1.0, 1.0, 1.0, 1.0, 1.0, 1.0, 1.0, 1.0, 1.0, 1.0, 1.0, 1.0, 1.0, 1.0, 1.0, 1.0, 1.0, 1.0, 1.0, 1.0, 1.0, 1.0, 1.0, 1.0, 1.0, 1.0, 1.0, 1.0, 1.0, 1.0, 1.0, 1.0, 1.0, 1.0, 1.0, 1.0, 1.0, 1.0, 1.0, 1.0, 1.0, 1.0, 1.0, 1.0, 1.0, 1.0, 1.0, 1.0, 1.0, 1.0, 1.0, 1.0, 1.0, 1.0, 1.0, 1.0, 1.0, 1.0, 1.0, 1.0, 1.0, 1.0, 1.0, 1.0, 1.0, 1.0, 1.0, 1.0, 1.0, 1.0, 1.0, 1.0, 1.0, 1.0, 1.0, 1.0, 1.0, 1.0, 1.0, 1.0, 1.0, 1.0, 1.0, 1.0, 1.0, 1.0, 1.0, 1.0, 1.0, 1.0, 1.0, 1.0, 1.0, 1.0, 1.0, 1.0, 1.0, 1.0, 1.0, 1.0, 1.0, 1.0, 1.0, 1.0, 1.0, 1.0, 1.0, 1.0, 1.0, 1.0, 1.0, 1.0, 1.0, 1.0, 1.0, 1.0, 1.0, 1.0, 1.0, 1.0, 1.0, 1.0, 1.0, 1.0, 1.0, 1.0, 1.0, 1.0, 1.0, 1.0, 1.0, 1.0, 1.0, 1.0, 1.0, 1.0, 1.0, 1.0, 1.0, 1.0, 1.0, 1.0, 1.0, 1.0, 1.0, 1.0, 1.0, 1.0, 1.0, 1.0, 1.0, 1.0, 1.0, 1.0, 1.0, 1.0, 1.0, 1.0, 1.0, 1.0, 1.0, 1.0, 1.0, 1.0, 1.0, 1.0, 1.0, 1.0, 1.0, 1.0, 1.0, 1.0, 1.0, 1.0, 1.0, 1.0, 1.0, 1.0, 1.0, 1.0, 1.0, 1.0, 1.0, 1.0, 1.0, 1.0, 1.0, 1.0, 1.0, 1.0, 1.0, 1.0, 1.0, 1.0, 1.0, 1.0, 1.0, 1.0, 1.0, 1.0, 1.0, 1.0, 1.0, 1.0, 1.0, 1.0, 1.0, 1.0, 1.0, 1.0, 1.0, 1.0, 1.0, 1.0, 1.0, 1.0, 1.0, 1.0, 1.0, 1.0, 1.0, 1.0, 1.0, 1.0, 1.0, 1.0, 1.0, 1.0, 1.0, 1.0, 1.0, 1.0, 1.0, 1.0, 1.0, 1.0, 1.0, 1.0, 1.0, 1.0, 1.0, 1.0, 1.0, 1.0, 1.0, 1.0, 1.0, 1.0, 1.0, 1.0, 1.0, 1.0, 1.0, 1.0, 1.0, 1.0, 1.0, 1.0, 1.0, 1.0, 1.0, 1.0, 1.0, 1.0, 1.0, 1.0, 1.0, 1.0, 1.0, 1.0, 1.0, 1.0, 1.0, 1.0, 1.0, 1.0, 1.0, 1.0, 1.0, 1.0, 1.0, 1.0, 1.0, 1.0, 1.0, 1.0, 1.0, 1.0, 1.0, 1.0, 1.0, 1.0, 1.0, 1.0, 1.0, 1.0, 1.0, 1.0, 1.0, 1.0, 1.0, 1.0, 1.0, 1.0, 1.0, 1.0, 1.0, 1.0, 1.0, 1.0, 1.0, 1.0, 1.0, 1.0, 1.0, 1.0, 1.0, 1.0, 1.0, 1.0, 1.0, 1.0, 1.0, 1.0, 1.0, 1.0, 1.0, 1.0, 1.0, 1.0, 1.0, 1.0, 1.0, 1.0, 1.0, 1.0, 1.0, 1.0, 1.0, 1.0, 1.0, 1.0, 1.0, 1.0, 1.0, 1.0, 1.0, 1.0, 1.0, 1.0, 1.0, 1.0, 1.0, 1.0, 1.0, 1.0, 1.0, 1.0, 1.0, 1.0, 1.0, 1.0, 1.0, 1.0, 1.0, 1.0, 1.0, 1.0, 1.0, 1.0, 1.0, 1.0, 1.0, 1.0, 1.0, 1.0, 1.0, 1.0, 1.0, 1.0, 1.0, 1.0, 1.0, 1.0, 1.0, 1.0, 1.0, 1.0, 1.0, 1.0, 1.0, 1.0, 1.0, 1.0, 1.0, 1.0, 1.0, 1.0, 1.0, 1.0, 1.0, 1.0, 1.0, 1.0, 1.0, 1.0, 1.0, 1.0, 1.0, 1.0, 1.0, 1.0, 1.0, 1.0, 1.0, 1.0, 1.0, 1.0, 1.0, 1.0, 1.0, 1.0, 1.0, 1.0, 1.0, 1.0, 1.0, 1.0, 1.0, 1.0, 1.0, 1.0, 1.0, 1.0, 1.0, 1.0, 1.0, 1.0, 1.0, 1.0, 1.0, 1.0, 1.0, 1.0, 1.0, 1.0, 1.0, 1.0, 1.0, 1.0, 1.0, 1.0, 1.0, 1.0, 1.0, 1.0, 1.0, 1.0, 1.0, 1.0, 1.0, 1.0, 1.0, 1.0, 1.0, 1.0, 1.0, 1.0, 1.0, 1.0, 1.0, 1.0, 1.0, 1.0, 1.0, 1.0, 1.0, 1.0, 1.0, 1.0, 1.0, 1.0, 1.0, 1.0, 1.0, 1.0, 1.0, 1.0, 1.0, 1.0, 1.0, 1.0, 1.0, 1.0, 1.0, 1.0, 1.0, 1.0, 1.0, 1.0, 1.0, 1.0, 1.0, 1.0, 1.0, 1.0, 1.0, 1.0, 1.0, 1.0, 1.0, 1.0, 1.0, 1.0, 1.0, 1.0, 1.0, 1.0, 1.0, 1.0, 1.0, 1.0, 1.0, 1.0, 1.0, 1.0, 1.0, 1.0, 1.0, 1.0, 1.0, 1.0, 1.0, 1.0, 1.0, 1.0, 1.0, 1.0, 1.0, 1.0, 1.0, 1.0, 1.0, 1.0, 1.0, 1.0, 1.0, 1.0, 1.0, 1.0, 1.0, 1.0, 1.0, 1.0, 1.0, 1.0, 1.0, 1.0, 1.0, 1.0, 1.0, 1.0, 1.0, 1.0, 1.0, 1.0, 1.0, 1.0, 1.0, 1.0, 1.0, 1.0, 1.0, 1.0, 1.0, 1.0, 1.0, 1.0, 1.0, 1.0, 1.0, 1.0, 1.0, 1.0, 1.0, 1.0, 1.0, 1.0, 1.0, 1.0, 1.0, 1.0, 1.0, 1.0, 1.0, 1.0, 1.0, 1.0, 1.0, 1.0, 1.0, 1.0, 1.0, 1.0, 1.0, 1.0, 1.0, 1.0, 1.0, 1.0, 1.0, 1.0, 1.0, 1.0, 1.0, 1.0, 1.0, 1.0, 1.0, 1.0, 1.0, 1.0, 1.0, 1.0, 1.0, 1.0, 1.0, 1.0, 1.0, 1.0, 1.0, 1.0, 1.0, 1.0, 1.0, 1.0, 1.0, 1.0, 1.0, 1.0, 1.0, 1.0, 1.0, 1.0, 1.0, 1.0, 1.0, 1.0, 1.0, 1.0, 1.0, 1.0, 1.0, 1.0, 1.0, 1.0, 1.0, 1.0, 1.0, 1.0, 1.0, 1.0, 1.0, 1.0, 1.0, 1.0, 1.0, 1.0, 1.0, 1.0, 1.0, 1.0, 1.0, 1.0, 1.0, 1.0, 1.0, 1.0, 1.0, 1.0, 1.0, 1.0, 1.0, 1.0, 1.0, 1.0, 1.0, 1.0, 1.0, 1.0, 1.0, 1.0, 1.0, 1.0, 1.0, 1.0, 1.0, 1.0, 1.0, 1.0, 1.0, 1.0, 1.0, 1.0, 1.0, 1.0, 1.0, 1.0, 1.0, 1.0, 1.0, 1.0, 1.0, 1.0, 1.0, 1.0, 1.0, 1.0, 1.0, 1.0, 1.0, 1.0, 1.0, 1.0, 1.0, 1.0, 1.0, 1.0, 1.0, 1.0, 1.0, 1.0, 1.0, 1.0, 1.0, 1.0, 1.0, 1.0, 1.0, 1.0, 1.0, 1.0, 1.0, 1.0, 1.0, 1.0, 1.0, 1.0, 1.0, 1.0, 1.0, 1.0, 1.0, 1.0, 1.0, 1.0, 1.0, 1.0, 1.0, 1.0, 1.0, 1.0, 1.0, 1.0, 1.0, 1.0, 1.0, 1.0, 1.0, 1.0, 1.0, 1.0, 1.0, 1.0, 1.0, 1.0, 1.0, 1.0, 1.0, 1.0, 1.0, 1.0, 1.0, 1.0, 1.0, 1.0, 1.0, 1.0, 1.0, 1.0, 1.0, 1.0, 1.0, 1.0, 1.0, 1.0, 1.0, 1.0, 1.0, 1.0, 1.0, 1.0, 1.0, 1.0, 1.0, 1.0, 1.0, 1.0, 1.0, 1.0, 1.0, 1.0, 1.0, 1.0, 1.0, 1.0, 1.0, 1.0, 1.0, 1.0, 1.0, 1.0, 1.0, 1.0, 1.0, 1.0, 1.0, 1.0, 1.0, 1.0, 1.0, 1.0, 1.0, 1.0, 1.0, 1.0, 1.0, 1.0, 1.0, 1.0, 1.0, 1.0, 1.0, 1.0, 1.0, 1.0, 1.0, 1.0, 1.0, 1.0, 1.0, 1.0, 1.0, 1.0, 1.0, 1.0, 1.0, 1.0, 1.0, 1.0, 1.0, 1.0, 1.0, 1.0, 1.0, 1.0, 1.0, 1.0, 1.0, 1.0, 1.0, 1.0, 1.0, 1.0, 1.0, 1.0, 1.0, 1.0, 1.0, 1.0, 1.0, 1.0, 1.0, 1.0, 1.0, 1.0, 1.0, 1.0, 1.0, 1.0, 1.0, 1.0, 1.0, 1.0, 1.0, 1.0, 1.0, 1.0, 1.0, 1.0, 1.0, 1.0, 1.0, 1.0, 1.0, 1.0, 1.0, 1.0, 1.0, 1.0, 1.0, 1.0, 1.0, 1.0, 1.0, 1.0, 1.0, 1.0, 1.0, 1.0, 1.0, 1.0, 1.0, 1.0, 1.0, 1.0, 1.0, 1.0, 1.0, 1.0, 1.0, 1.0, 1.0, 1.0, 1.0, 1.0, 1.0, 1.0, 1.0, 1.0, 1.0, 1.0, 1.0, 1.0, 1.0, 1.0, 1.0, 1.0, 1.0, 1.0, 1.0, 1.0, 1.0, 1.0, 1.0, 1.0, 1.0, 1.0, 1.0, 1.0, 1.0, 1.0, 1.0, 1.0, 1.0, 1.0, 1.0, 1.0, 1.0, 1.0, 1.0, 1.0, 1.0, 1.0, 1.0, 1.0, 1.0, 1.0, 1.0, 1.0, 1.0, 1.0, 1.0, 1.0, 1.0, 1.0, 1.0, 1.0, 1.0, 1.0, 1.0, 1.0, 1.0, 1.0, 1.0, 1.0, 1.0, 1.0, 1.0, 1.0, 1.0, 1.0, 1.0, 1.0, 1.0, 1.0, 1.0, 1.0, 1.0, 1.0, 1.0, 1.0, 1.0, 1.0, 1.0, 1.0, 1.0, 1.0, 1.0, 1.0, 1.0, 1.0, 1.0, 1.0, 1.0, 1.0, 1.0, 1.0, 1.0, 1.0, 1.0, 1.0, 1.0, 1.0, 1.0, 1.0, 1.0, 1.0, 1.0, 1.0, 1.0, 1.0, 1.0, 1.0, 1.0, 1.0, 1.0, 1.0, 1.0, 1.0, 1.0, 1.0, 1.0, 1.0, 1.0, 1.0, 1.0, 1.0, 1.0, 1.0, 1.0, 1.0, 1.0, 1.0, 1.0, 1.0, 1.0, 1.0, 1.0, 1.0, 1.0, 1.0, 1.0, 1.0, 1.0, 1.0, 1.0, 1.0, 1.0, 1.0, 1.0, 1.0, 1.0, 1.0, 1.0, 1.0, 1.0, 1.0, 1.0, 1.0, 1.0, 1.0, 1.0, 1.0, 1.0, 1.0, 1.0, 1.0, 1.0, 1.0, 1.0, 1.0, 1.0, 1.0, 1.0, 1.0, 1.0, 1.0, 1.0, 1.0, 1.0, 1.0, 1.0, 1.0, 1.0, 1.0, 1.0, 1.0, 1.0, 1.0, 1.0, 1.0, 1.0, 1.0, 1.0, 1.0, 1.0, 1.0, 1.0, 1.0, 1.0, 1.0, 1.0, 1.0, 1.0, 1.0, 1.0, 1.0, 1.0, 1.0, 1.0, 1.0, 1.0, 1.0, 1.0, 1.0, 1.0, 1.0, 1.0, 1.0, 1.0, 1.0, 1.0, 1.0, 1.0, 1.0, 1.0, 1.0, 1.0, 1.0, 1.0, 1.0, 1.0, 1.0, 1.0, 1.0, 1.0, 1.0, 1.0, 1.0, 1.0, 1.0, 1.0, 1.0, 1.0, 1.0, 1.0, 1.0, 1.0, 1.0, 1.0, 1.0, 1.0, 1.0, 1.0, 1.0, 1.0, 1.0, 1.0, 1.0, 1.0, 1.0, 1.0, 1.0, 1.0, 1.0, 1.0, 1.0, 1.0, 1.0, 1.0, 1.0, 1.0, 1.0, 1.0, 1.0, 1.0, 1.0, 1.0, 1.0, 1.0, 1.0, 1.0, 1.0, 1.0, 1.0, 1.0, 1.0, 1.0, 1.0, 1.0, 1.0, 1.0, 1.0, 1.0, 1.0, 1.0, 1.0, 1.0, 1.0, 1.0, 1.0, 1.0, 1.0, 1.0, 1.0, 1.0, 1.0, 1.0, 1.0, 1.0, 1.0, 1.0, 1.0, 1.0, 1.0, 1.0, 1.0, 1.0, 1.0, 1.0, 1.0, 1.0, 1.0, 1.0, 1.0, 1.0, 1.0, 1.0, 1.0, 1.0, 1.0, 1.0, 1.0, 1.0, 1.0, 1.0, 1.0, 1.0, 1.0, 1.0, 1.0, 1.0, 1.0, 1.0, 1.0, 1.0, 1.0, 1.0, 1.0, 1.0, 1.0, 1.0, 1.0, 1.0, 1.0, 1.0, 1.0, 1.0, 1.0, 1.0, 1.0, 1.0, 1.0, 1.0, 1.0, 1.0, 1.0, 1.0, 1.0, 1.0, 1.0, 1.0, 1.0, 1.0, 1.0, 1.0, 1.0, 1.0, 1.0, 1.0, 1.0, 1.0, 1.0, 1.0, 1.0, 1.0, 1.0, 1.0, 1.0, 1.0, 1.0, 1.0, 1.0, 1.0, 1.0, 1.0, 1.0, 1.0, 1.0, 1.0, 1.0, 1.0, 1.0, 1.0, 1.0, 1.0, 1.0, 1.0, 1.0, 1.0, 1.0, 1.0, 1.0, 1.0, 1.0, 1.0, 1.0, 1.0, 1.0, 1.0, 1.0, 1.0, 1.0, 1.0, 1.0, 1.0, 1.0, 1.0, 1.0, 1.0, 1.0, 1.0, 1.0, 1.0, 1.0, 1.0, 1.0, 1.0, 1.0, 1.0, 1.0, 1.0, 1.0, 1.0, 1.0, 1.0, 1.0, 1.0, 1.0, 1.0, 1.0, 1.0, 1.0, 1.0, 1.0, 1.0, 1.0, 1.0, 1.0, 1.0, 1.0, 1.0, 1.0, 1.0, 1.0, 1.0, 1.0, 1.0, 1.0, 1.0, 1.0, 1.0, 1.0, 1.0, 1.0, 1.0, 1.0, 1.0, 1.0, 1.0, 1.0, 1.0, 1.0, 1.0, 1.0, 1.0, 1.0, 1.0, 1.0, 1.0, 1.0, 1.0, 1.0, 1.0, 1.0, 1.0, 1.0, 1.0, 1.0, 1.0, 1.0, 1.0, 1.0, 1.0, 1.0, 1.0, 1.0, 1.0, 1.0, 1.0, 1.0, 1.0, 1.0, 1.0, 1.0, 1.0, 1.0, 1.0, 1.0, 1.0, 1.0, 1.0, 1.0, 1.0, 1.0, 1.0, 1.0, 1.0, 1.0, 1.0, 1.0, 1.0, 1.0, 1.0, 1.0, 1.0, 1.0, 1.0, 1.0, 1.0, 1.0, 1.0, 1.0, 1.0, 1.0, 1.0, 1.0, 1.0, 1.0, 1.0, 1.0, 1.0, 1.0, 1.0, 1.0, 1.0, 1.0, 1.0, 1.0, 1.0, 1.0, 1.0, 1.0, 1.0, 1.0, 1.0, 1.0, 1.0, 1.0, 1.0, 1.0, 1.0, 1.0, 1.0, 1.0, 1.0, 1.0, 1.0, 1.0, 1.0, 1.0, 1.0, 1.0, 1.0, 1.0, 1.0, 1.0, 1.0, 1.0, 1.0, 1.0, 1.0, 1.0, 1.0, 1.0, 1.0, 1.0, 1.0, 1.0, 1.0, 1.0, 1.0, 1.0, 1.0, 1.0, 1.0, 1.0, 1.0, 1.0, 1.0, 1.0, 1.0, 1.0, 1.0, 1.0, 1.0, 1.0, 1.0, 1.0, 1.0, 1.0, 1.0, 1.0, 1.0, 1.0, 1.0, 1.0, 1.0, 1.0, 1.0, 1.0, 1.0, 1.0, 1.0, 1.0, 1.0, 1.0, 1.0, 1.0, 1.0, 1.0, 1.0, 1.0, 1.0, 1.0, 1.0, 1.0, 1.0, 1.0, 1.0, 1.0, 1.0, 1.0, 1.0, 1.0, 1.0, 1.0, 1.0, 1.0, 1.0, 1.0, 1.0, 1.0, 1.0, 1.0, 1.0, 1.0, 1.0, 1.0, 1.0, 1.0, 1.0, 1.0, 1.0, 1.0, 1.0, 1.0, 1.0, 1.0, 1.0, 1.0, 1.0, 1.0, 1.0, 1.0, 1.0, 1.0, 1.0, 1.0, 1.0, 1.0, 1.0, 1.0, 1.0, 1.0, 1.0, 1.0, 1.0, 1.0, 1.0, 1.0, 1.0, 1.0, 1.0, 1.0, 1.0, 1.0, 1.0, 1.0, 1.0, 1.0, 1.0, 1.0, 1.0, 1.0, 1.0, 1.0, 1.0, 1.0, 1.0, 1.0, 1.0, 1.0, 1.0, 1.0, 1.0, 1.0, 1.0, 1.0, 1.0, 1.0, 1.0, 1.0, 1.0, 1.0, 1.0, 1.0, 1.0, 1.0, 1.0, 1.0, 1.0, 1.0, 1.0, 1.0, 1.0, 1.0, 1.0, 1.0, 1.0, 1.0, 1.0, 1.0, 1.0, 1.0, 1.0, 1.0, 1.0, 1.0, 1.0, 1.0, 1.0, 1.0, 1.0, 1.0, 1.0, 1.0, 1.0, 1.0, 1.0, 1.0, 1.0, 1.0, 1.0, 1.0, 1.0, 1.0, 1.0, 1.0, 1.0, 1.0, 1.0, 1.0, 1.0, 1.0, 1.0, 1.0, 1.0, 1.0, 1.0, 1.0, 1.0, 1.0, 1.0, 1.0, 1.0, 1.0, 1.0, 1.0, 1.0, 1.0, 1.0, 1.0, 1.0, 1.0, 1.0, 1.0, 1.0, 1.0, 1.0, 1.0, 1.0, 1.0, 1.0, 1.0, 1.0, 1.0, 1.0, 1.0, 1.0, 1.0, 1.0, 1.0, 1.0, 1.0, 1.0, 1.0, 1.0, 1.0, 1.0, 1.0, 1.0, 1.0, 1.0, 1.0, 1.0, 1.0, 1.0, 1.0, 1.0, 1.0, 1.0, 1.0, 1.0, 1.0, 1.0, 1.0, 1.0, 1.0, 1.0, 1.0, 1.0, 1.0, 1.0, 1.0, 1.0, 1.0, 1.0, 1.0, 1.0, 1.0, 1.0, 1.0, 1.0, 1.0, 1.0, 1.0, 1.0, 1.0, 1.0, 1.0, 1.0, 1.0, 1.0, 1.0, 1.0, 1.0, 1.0, 1.0, 1.0, 1.0, 1.0, 1.0, 1.0, 1.0, 1.0, 1.0, 1.0, 1.0, 1.0, 1.0, 1.0, 1.0, 1.0, 1.0, 1.0, 1.0, 1.0, 1.0, 1.0, 1.0, 1.0, 1.0, 1.0, 1.0, 1.0, 1.0, 1.0, 1.0, 1.0, 1.0, 1.0, 1.0, 1.0, 1.0, 1.0, 1.0, 1.0, 1.0, 1.0, 1.0, 1.0, 1.0, 1.0, 1.0, 1.0, 1.0, 1.0, 1.0, 1.0, 1.0, 1.0, 1.0, 1.0, 1.0, 1.0, 1.0, 1.0, 1.0, 1.0, 1.0, 1.0, 1.0, 1.0, 1.0, 1.0, 1.0, 1.0, 1.0, 1.0, 1.0, 1.0, 1.0, 1.0, 1.0, 1.0, 1.0, 1.0, 1.0, 1.0, 1.0, 1.0, 1.0, 1.0, 1.0, 1.0, 1.0, 1.0, 1.0, 1.0, 1.0, 1.0, 1.0, 1.0, 1.0, 1.0, 1.0, 1.0, 1.0, 1.0, 1.0, 1.0, 1.0, 1.0, 1.0, 1.0, 1.0, 1.0, 1.0, 1.0, 1.0, 1.0, 1.0, 1.0, 1.0, 1.0, 1.0, 1.0, 1.0, 1.0, 1.0, 1.0, 1.0, 1.0, 1.0, 1.0, 1.0, 1.0, 1.0, 1.0, 1.0, 1.0, 1.0, 1.0, 1.0, 1.0, 1.0, 1.0, 1.0, 1.0, 1.0, 1.0, 1.0, 1.0, 1.0, 1.0, 1.0, 1.0, 1.0, 1.0, 1.0, 1.0, 1.0, 1.0, 1.0, 1.0, 1.0, 1.0, 1.0, 1.0, 1.0, 1.0, 1.0, 1.0, 1.0, 1.0, 1.0, 1.0, 1.0, 1.0, 1.0, 1.0, 1.0, 1.0, 1.0, 1.0, 1.0, 1.0, 1.0, 1.0, 1.0, 1.0, 1.0, 1.0, 1.0, 1.0, 1.0, 1.0, 1.0, 1.0, 1.0, 1.0, 1.0, 1.0, 1.0, 1.0, 1.0, 1.0, 1.0, 1.0, 1.0, 1.0, 1.0, 1.0, 1.0, 1.0, 1.0, 1.0, 1.0, 1.0, 1.0, 1.0, 1.0, 1.0, 1.0, 1.0, 1.0, 1.0, 1.0, 1.0, 1.0, 1.0, 1.0, 1.0, 1.0, 1.0, 1.0, 1.0, 1.0, 1.0, 1.0, 1.0, 1.0, 1.0, 1.0, 1.0, 1.0, 1.0, 1.0, 1.0, 1.0, 1.0, 1.0, 1.0, 1.0, 1.0, 1.0, 1.0, 1.0, 1.0, 1.0, 1.0, 1.0, 1.0, 1.0, 1.0, 1.0, 1.0, 1.0, 1.0, 1.0, 1.0, 1.0, 1.0, 1.0, 1.0, 1.0, 1.0, 1.0, 1.0, 1.0, 1.0, 1.0, 1.0, 1.0, 1.0, 1.0, 1.0, 1.0, 1.0, 1.0, 1.0, 1.0, 1.0, 1.0, 1.0, 1.0, 1.0, 1.0, 1.0, 1.0, 1.0, 1.0, 1.0, 1.0, 1.0, 1.0, 1.0, 1.0, 1.0, 1.0, 1.0, 1.0, 1.0, 1.0, 1.0, 1.0, 1.0, 1.0, 1.0, 1.0, 1.0, 1.0, 1.0, 1.0, 1.0, 1.0, 1.0, 1.0, 1.0, 1.0, 1.0, 1.0, 1.0, 1.0, 1.0, 1.0, 1.0, 1.0, 1.0, 1.0, 1.0, 1.0, 1.0, 1.0, 1.0, 1.0, 1.0, 1.0, 1.0, 1.0, 1.0, 1.0, 1.0, 1.0, 1.0, 1.0, 1.0, 1.0, 1.0, 1.0, 1.0, 1.0, 1.0, 1.0, 1.0, 1.0, 1.0, 1.0, 1.0, 1.0, 1.0, 1.0, 1.0, 1.0, 1.0, 1.0, 1.0, 1.0, 1.0, 1.0, 1.0, 1.0, 1.0, 1.0, 1.0, 1.0, 1.0, 1.0, 1.0, 1.0, 1.0, 1.0, 1.0, 1.0, 1.0, 1.0, 1.0, 1.0, 1.0, 1.0, 1.0, 1.0, 1.0, 1.0, 1.0, 1.0, 1.0, 1.0, 1.0, 1.0, 1.0, 1.0, 1.0, 1.0, 1.0, 1.0, 1.0, 1.0, 1.0, 1.0, 1.0, 1.0, 1.0, 1.0, 1.0, 1.0, 1.0, 1.0, 1.0, 1.0, 1.0, 1.0, 1.0, 1.0, 1.0, 1.0, 1.0, 1.0, 1.0, 1.0, 1.0, 1.0, 1.0, 1.0, 1.0, 1.0, 1.0, 1.0, 1.0, 1.0, 1.0, 1.0, 1.0, 1.0, 1.0, 1.0, 1.0, 1.0, 1.0, 1.0, 1.0, 1.0, 1.0, 1.0, 1.0, 1.0, 1.0, 1.0, 1.0, 1.0, 1.0, 1.0, 1.0, 1.0, 1.0, 1.0, 1.0, 1.0, 1.0, 1.0, 1.0, 1.0, 1.0, 1.0, 1.0, 1.0, 1.0, 1.0, 1.0, 1.0, 1.0, 1.0, 1.0, 1.0, 1.0, 1.0, 1.0, 1.0, 1.0, 1.0, 1.0, 1.0, 1.0, 1.0, 1.0, 1.0, 1.0, 1.0, 1.0, 1.0, 1.0, 1.0, 1.0, 1.0, 1.0, 1.0, 1.0, 1.0, 1.0, 1.0, 1.0, 1.0, 1.0, 1.0, 1.0, 1.0, 1.0, 1.0, 1.0, 1.0, 1.0, 1.0, 1.0, 1.0, 1.0, 1.0, 1.0, 1.0, 1.0, 1.0, 1.0, 1.0, 1.0, 1.0, 1.0, 1.0, 1.0, 1.0, 1.0, 1.0, 1.0, 1.0, 1.0, 1.0, 1.0, 1.0, 1.0, 1.0, 1.0, 1.0, 1.0, 1.0, 1.0, 1.0, 1.0, 1.0, 1.0, 1.0, 1.0, 1.0, 1.0, 1.0, 1.0, 1.0, 1.0])
me_product.materials.append(mat_color)
me_product.materials.append(mat_substrate)
me_product.update()
me_product.normals_split_custom_set([tuple(v) for v in zip(*[iter([-1.108e-16, -1.0, 0.0004012, -1.848e-06, -0.9239, 0.3827, -2.08e-05, -1.0, 0.0004017, 1.837e-06, -1.0, 0.0004143, 2.084e-05, -0.9239, 0.3827, 0.0, -0.9239, 0.3827, 1.859e-06, -0.9239, 0.3827, 2.126e-05, -0.7074, 0.7068, 0.0, -0.7074, 0.7068, 0.0, -0.9239, 0.3827, -1.855e-06, -0.7074, 0.7068, -2.131e-05, -0.9239, 0.3827, 1.844e-06, -0.7074, 0.7068, 2.076e-05, -0.3834, 0.9236, 0.0, -0.3834, 0.9236, 0.0, -0.7074, 0.7068, -1.825e-06, -0.3834, 0.9236, -2.088e-05, -0.7074, 0.7068, 1.874e-06, -0.3834, 0.9236, 2.09e-05, -0.001189, 1.0, 0.0, -0.001189, 1.0, 1.115e-16, -0.3834, 0.9236, -1.859e-06, -0.001196, 1.0, -2.111e-05, -0.3834, 0.9236, 0.0, 0.0, 1.0, 0.0, 0.0, 1.0, 0.0, 0.0, 1.0, 0.0, 0.0, 1.0, 0.0, 0.0, 1.0, 0.0, 0.0, 1.0, 0.0, 1.0, 0.0003777, 1.796e-06, 0.9239, 0.3827, 2.098e-05, 1.0, 0.0003754, -1.784e-06, 1.0, 0.0003996, -2.102e-05, 0.9239, 0.3827, 1.11e-16, 0.9239, 0.3827, -1.855e-06, 0.9239, 0.3827, -2.099e-05, 0.7074, 0.7068, 0.0, 0.7074, 0.7068, 0.0, 0.9239, 0.3827, 1.851e-06, 0.7074, 0.7068, 2.103e-05, 0.9239, 0.3827, -1.84e-06, 0.7074, 0.7068, -2.076e-05, 0.3834, 0.9236, 0.0, 0.3834, 0.9236, 0.0, 0.7074, 0.7068, 1.825e-06, 0.3834, 0.9236, 2.089e-05, 0.7074, 0.7068, -1.874e-06, 0.3834, 0.9236, -2.09e-05, 0.001189, 1.0, -1.104e-16, 0.001189, 1.0, 0.0, 0.3834, 0.9236, 1.859e-06, 0.001196, 1.0, 2.111e-05, 0.3834, 0.9236, -9.973e-16, -0.0003775, -1.0, -1.84e-06, -0.3827, -0.9239, -2.099e-05, -0.0003775, -1.0, 1.84e-06, -0.0003775, -1.0, 2.103e-05, -0.3827, -0.9239, 0.0, -0.3827, -0.9239, 1.87e-06, -0.3827, -0.9239, 2.089e-05, -0.7068, -0.7074, 0.0, -0.7068, -0.7074, 0.0, -0.3827, -0.9239, -1.866e-06, -0.7068, -0.7074, -2.093e-05, -0.3827, -0.9239, 1.844e-06, -0.7068, -0.7074, 2.094e-05, -0.9236, -0.3834, 0.0, -0.9236, -0.3834, 0.0, -0.7068, -0.7074, -1.833e-06, -0.9236, -0.3834, -2.107e-05, -0.7068, -0.7074, 1.859e-06, -0.9236, -0.3834, 2.09e-05, -1.0, -0.001198, 0.0, -1.0, -0.001198, 1.003e-15, -0.9236, -0.3834, -1.84e-06, -1.0, -0.001198, -2.111e-05, -0.9236, -0.3834, 0.0, -1.0, 0.0, 0.0, -1.0, 0.0, 0.0, -1.0, 0.0, 0.0, -1.0, 0.0, 0.0, -1.0, 0.0, 0.0, -1.0, 0.0, 0.0, -0.0003775, 1.0, 1.84e-06, -0.3827, 0.9239, 2.099e-05, -0.0003775, 1.0, -1.84e-06, -0.0003775, 1.0, -2.103e-05, -0.3827, 0.9239, 9.992e-16, -0.3827, 0.9239, -1.87e-06, -0.3827, 0.9239, -2.089e-05, -0.7068, 0.7074, 0.0, -0.7068, 0.7074, 0.0, -0.3827, 0.9239, 1.866e-06, -0.7068, 0.7074, 2.093e-05, -0.3827, 0.9239, -1.844e-06, -0.7068, 0.7074, -2.094e-05, -0.9236, 0.3834, 0.0, -0.9236, 0.3834, 0.0, -0.7068, 0.7074, 1.833e-06, -0.9236, 0.3834, 2.107e-05, -0.7068, 0.7074, -1.859e-06, -0.9236, 0.3834, -2.09e-05, -1.0, 0.001198, -9.932e-16, -1.0, 0.001198, 0.0, -0.9236, 0.3834, 1.84e-06, -1.0, 0.001198, 2.111e-05, -0.9236, 0.3834, 0.0, 0.0, -1.0, 0.0, 0.0, -1.0, 0.0, 0.0, -1.0, 0.0, 0.0, -1.0, 0.0, 0.0, -1.0, 0.0, 0.0, -1.0, -1.0, -9.721e-08, 0.0, -1.0, -9.721e-08, 0.0, -1.0, -9.721e-08, 0.0, -1.0, 0.0, 0.0, -1.0, 0.0, 0.0, -1.0, 0.0, 0.0, -1.0, 0.0, 0.0, -1.0, 0.0, 0.0, -1.0, 0.0, 0.0, -1.0, 0.0, 0.0, -1.0, 0.0, 0.0, -1.0, 0.0, 0.0, -1.0, 0.0, 0.0, -1.0, 0.0, 0.0, -1.0, 0.0, 0.0, -1.0, 0.0, 0.0, -1.0, 0.0, 0.0, -1.0, 0.0, 0.0, -1.0, 0.0, 0.0, -1.0, 0.0, 0.0, -1.0, 0.0, 0.0, -1.0, 0.0, 0.0, -1.0, 0.0, 0.0, -1.0, 0.0, 0.0, -1.0, 5.115e-07, 0.0, -1.0, 5.115e-07, 0.0, -1.0, 5.115e-07, 0.0, -1.0, 0.0, 0.0, -1.0, 0.0, 0.0, -1.0, 0.0, 0.0, -1.0, 0.0, 0.0, -1.0, 0.0, 0.0, -1.0, 0.0, 0.0, -1.0, 0.0, 0.0, -1.0, 0.0, 0.0, -1.0, 0.0, 0.0, -1.0, -2.384e-06, 0.0, -1.0, -2.384e-06, 0.0, -1.0, -2.384e-06, 0.0, -1.0, 0.0, 0.0, -1.0, 0.0, 0.0, -1.0, 0.0, 0.0, -1.0, 0.0, 0.0, -1.0, 0.0, 0.0, -1.0, 0.0, 0.0, -1.0, 0.0, 0.0, -1.0, 0.0, 0.0, -1.0, 0.0, 0.0, -1.0, 0.0, 0.0, -1.0, 0.0, 0.0, -1.0, 0.0, 0.0, -1.0, 0.0, 0.0, -1.0, 0.0, 0.0, -1.0, 0.0, 0.0, 0.0, 0.0, 1.0, 0.0, 0.0, 1.0, 0.0, 0.0, 1.0, 0.0, 0.0, 1.0, 0.0, 0.0, 1.0, 0.0, 0.0, 1.0, 8.511e-09, 0.0003775, 1.0, 1.296e-05, 0.0003775, 1.0, 0.0, 0.3827, 0.9239, 8.528e-09, 0.3827, 0.9239, 1.304e-05, 0.3827, 0.9239, 0.0, 0.7068, 0.7074, -9.973e-16, 0.0003775, 1.0, -8.528e-09, 0.3827, 0.9239, -1.298e-05, 0.3827, 0.9239, 8.544e-09, 0.7068, 0.7074, 1.302e-05, 0.7068, 0.7074, 0.0, 0.9236, 0.3834, 0.0, 0.3827, 0.9239, -8.511e-09, 0.7068, 0.7074, -1.302e-05, 0.7068, 0.7074, 8.561e-09, 0.9236, 0.3834, 1.305e-05, 0.9236, 0.3834, 0.0, 1.0, 0.001193, 0.0, 0.7068, 0.7074, -8.495e-09, 0.9236, 0.3834, -1.295e-05, 0.9236, 0.3834, 1.003e-15, 0.9236, 0.3834, -8.477e-09, 1.0, 0.001189, -1.292e-05, 1.0, 0.001189, -8.511e-09, 0.0003775, -1.0, -1.296e-05, 0.0003775, -1.0, 9.992e-16, 0.3827, -0.9239, -8.528e-09, 0.3827, -0.9239, -1.304e-05, 0.3827, -0.9239, 0.0, 0.7068, -0.7074, 0.0, 0.0003775, -1.0, 8.528e-09, 0.3827, -0.9239, 1.298e-05, 0.3827, -0.9239, -8.544e-09, 0.7068, -0.7074, -1.302e-05, 0.7068, -0.7074, 0.0, 0.9236, -0.3834, 0.0, 0.3827, -0.9239, 8.511e-09, 0.7068, -0.7074, 1.302e-05, 0.7068, -0.7074, -8.561e-09, 0.9236, -0.3834, -1.305e-05, 0.9236, -0.3834, -9.932e-16, 1.0, -0.001193, 0.0, 0.7068, -0.7074, 8.495e-09, 0.9236, -0.3834, 1.295e-05, 0.9236, -0.3834, 0.0, 0.9236, -0.3834, 8.477e-09, 1.0, -0.001189, 1.292e-05, 1.0, -0.001189, 0.0, 1.0, 0.0, 0.0, 1.0, 0.0, 0.0, 1.0, 0.0, 0.0, 1.0, 0.0, 0.0, 1.0, 0.0, 0.0, 1.0, 0.0, 0.0, 0.0, -1.0, 0.0, 0.0, -1.0, 0.0, 0.0, -1.0, 0.0, 0.0, -1.0, 0.0, 0.0, -1.0, 0.0, 0.0, -1.0, 0.0, 0.0, -1.0, 0.0, 0.0, -1.0, 0.0, 0.0, -1.0, 0.0, 0.0, -1.0, 0.0, 0.0, -1.0, 0.0, 0.0, -1.0, -1.0, -2.916e-07, 0.0, -1.0, -2.916e-07, 0.0, -1.0, -2.916e-07, 0.0, -1.0, 7.186e-07, 0.0, -1.0, 7.186e-07, 0.0, -1.0, 7.186e-07, 0.0, -1.0, 0.0, 0.0, -1.0, 0.0, 0.0, -1.0, 0.0, 0.0, -1.0, 0.0, 0.0, -1.0, 0.0, 0.0, -1.0, 0.0, 0.0, -1.0, 1.023e-06, 0.0, -1.0, 1.023e-06, 0.0, -1.0, 1.023e-06, 0.0, -1.0, -3.576e-06, 0.0, -1.0, -3.576e-06, 0.0, -1.0, -3.576e-06, 0.0, -1.0, 0.0, 0.0, -1.0, 0.0, 0.0, -1.0, 0.0, 0.0, -1.0, 0.0, 0.0, -1.0, 0.0, 0.0, -1.0, 0.0, 0.0, -1.0, -5.115e-07, 0.0, -1.0, -5.115e-07, 0.0, -1.0, -5.115e-07, 0.0, -1.0, 0.0, 0.0, -1.0, 0.0, 0.0, -1.0, 0.0, 0.0, -1.0, 0.0, 0.0, -1.0, 0.0, 0.0, -1.0, 0.0, 0.0, -1.0, 3.576e-06, 0.0, -1.0, 3.576e-06, 0.0, -1.0, 3.576e-06, 0.0, -1.0, 0.0, 0.0, -1.0, 0.0, 0.0, -1.0, 0.0, 0.0, -1.0, 0.0, 0.0, -1.0, 0.0, 0.0, -1.0, 0.0, 0.0, -1.0, 0.0, 0.0, -1.0, 0.0, 0.0, -1.0, 0.0, 0.0, -1.0, -5.116e-07, 0.0, -1.0, -5.116e-07, 0.0, -1.0, -5.116e-07, 0.0, -1.0, 0.0, 0.0, -1.0, 0.0, 0.0, -1.0, 0.0, 0.0, -1.0, 0.0, 0.0, -1.0, 0.0, 0.0, -1.0, 0.0, 0.0, -1.108e-16, -0.0003919, -1.0, -1.844e-06, -0.3827, -0.9239, -2.08e-05, -0.0003919, -1.0, 1.837e-06, -0.000391, -1.0, 2.084e-05, -0.3827, -0.9239, 0.0, -0.3827, -0.9239, 1.863e-06, -0.3827, -0.9239, 2.126e-05, -0.7068, -0.7074, 0.0, -0.7068, -0.7074, 8.544e-09, -0.7068, -0.7074, 1.293e-05, -0.7068, -0.7074, 0.0, -0.9236, -0.3834, 0.0, -0.3827, -0.9239, -1.855e-06, -0.7068, -0.7074, -2.131e-05, -0.3827, -0.9239, 0.0, -0.7068, -0.7074, -8.495e-09, -0.9236, -0.3834, -1.286e-05, -0.9236, -0.3834, 1.878e-06, -0.9236, -0.3834, 2.09e-05, -1.0, -0.001189, 0.0, -1.0, -0.001189, 1.115e-16, -0.9236, -0.3834, -1.859e-06, -1.0, -0.001198, -2.111e-05, -0.9236, -0.3834, 0.0, -1.0, 0.0, 0.0, -1.0, 0.0, 0.0, -1.0, 0.0, 0.0, -1.0, 0.0, 0.0, -1.0, 0.0, 0.0, -1.0, 0.0, 0.0, -0.0003727, 1.0, 1.848e-06, -0.3827, 0.9239, 2.099e-05, -0.0003727, 1.0, -1.84e-06, -0.0003718, 1.0, -2.103e-05, -0.3827, 0.9239, 1.11e-16, -0.3827, 0.9239, -1.851e-06, -0.3827, 0.9239, -2.099e-05, -0.7068, 0.7074, 0.0, -0.7068, 0.7074, -8.544e-09, -0.7068, 0.7074, -1.293e-05, -0.7068, 0.7074, 0.0, -0.9236, 0.3834, 0.0, -0.3827, 0.9239, 1.851e-06, -0.7068, 0.7074, 2.103e-05, -0.3827, 0.9239, 0.0, -0.7068, 0.7074, 8.495e-09, -0.9236, 0.3834, 1.286e-05, -0.9236, 0.3834, -1.878e-06, -0.9236, 0.3834, -2.09e-05, -1.0, 0.001189, -1.104e-16, -1.0, 0.001189, 0.0, -0.9236, 0.3834, 1.859e-06, -1.0, 0.001198, 2.111e-05, -0.9236, 0.3834, 0.0, 0.0, 1.0, 0.0, 0.0, 1.0, 0.0, 0.0, 1.0, 0.0, 0.0, 1.0, 0.0, 0.0, 1.0, 0.0, 0.0, 1.0, 0.0, 1.0, 0.0003777, 1.844e-06, 0.9239, 0.3827, 2.099e-05, 1.0, 0.0003777, -1.84e-06, 1.0, 0.0003766, -2.103e-05, 0.9239, 0.3827, 0.0, 0.9239, 0.3827, -1.833e-06, 0.9239, 0.3827, -2.08e-05, 0.7074, 0.7068, 0.0, 0.7074, 0.7068, -8.544e-09, 0.7074, 0.7068, -1.298e-05, 0.7074, 0.7068, 0.0, 0.3834, 0.9236, 0.0, 0.9239, 0.3827, 1.829e-06, 0.7074, 0.7068, 2.084e-05, 0.9239, 0.3827, 0.0, 0.7074, 0.7068, 8.495e-09, 0.3834, 0.9236, 1.289e-05, 0.3834, 0.9236, -1.855e-06, 0.3834, 0.9236, -2.09e-05, 0.001188, 1.0, -1.104e-16, 0.001188, 1.0, 0.0, 0.3834, 0.9236, 1.844e-06, 0.001187, 1.0, 2.111e-05, 0.3834, 0.9236, 0.0, 1.0, 0.0, 0.0, 1.0, 0.0, 0.0, 1.0, 0.0, 0.0, 1.0, 0.0, 0.0, 1.0, 0.0, 0.0, 1.0, 0.0, 0.0, 1.0, -0.0003777, -1.844e-06, 0.9239, -0.3827, -2.099e-05, 1.0, -0.0003777, 1.84e-06, 1.0, -0.0003766, 2.103e-05, 0.9239, -0.3827, 0.0, 0.9239, -0.3827, 1.833e-06, 0.9239, -0.3827, 2.08e-05, 0.7074, -0.7068, 0.0, 0.7074, -0.7068, 8.544e-09, 0.7074, -0.7068, 1.327e-05, 0.7074, -0.7068, 0.0, 0.3834, -0.9236, 0.0, 0.9239, -0.3827, -1.829e-06, 0.7074, -0.7068, -2.084e-05, 0.9239, -0.3827, 0.0, 0.7074, -0.7068, -8.493e-09, 0.3834, -0.9236, -1.319e-05, 0.3834, -0.9236, 1.885e-06, 0.3834, -0.9236, 2.081e-05, 0.001159, -1.0, 0.0, 0.001159, -1.0, 1.115e-16, 0.3834, -0.9236, -1.87e-06, 0.001158, -1.0, -2.092e-05, 0.3834, -0.9236, 0.0, -1.0, 0.0, 0.0, -1.0, 0.0, 0.0, -1.0, 0.0, 0.0, -1.0, 0.0, 0.0, -1.0, 0.0, 0.0, -1.0, 0.0, -1.0, 3.889e-07, 0.0, -1.0, 3.889e-07, 0.0, -1.0, 3.889e-07, 0.0, -1.0, -7.185e-07, 0.0, -1.0, -7.185e-07, 0.0, -1.0, -7.185e-07, 0.0, -1.0, 0.0, 0.0, -1.0, 0.0, 0.0, -1.0, 0.0, 0.0, -1.0, 0.0, 0.0, -1.0, 0.0, 0.0, -1.0, 0.0, 0.0, -1.0, 7.185e-07, 0.0, -1.0, 7.185e-07, 0.0, -1.0, 7.185e-07, 0.0, -1.0, 0.0, 0.0, -1.0, 0.0, 0.0, -1.0, 0.0, 0.0, -1.0, 0.0, 0.0, -1.0, 0.0, 0.0, -1.0, 0.0, 0.0, -1.0, -7.777e-07, 0.0, -1.0, -7.777e-07, 0.0, -1.0, -7.777e-07, 0.0, -1.0, 2.046e-06, 0.0, -1.0, 2.046e-06, 0.0, -1.0, 2.046e-06, 0.0, -1.0, 0.0, 0.0, -1.0, 0.0, 0.0, -1.0, 0.0, 0.0, -1.0, 0.0, 0.0, -1.0, 0.0, 0.0, -1.0, 0.0, 0.0, -1.0, 0.0, 0.0, -1.0, 0.0, 0.0, -1.0, 0.0, 0.0, -1.0, 0.0, 0.0, -1.0, 0.0, 0.0, -1.0, 0.0, 0.0, -1.0, 0.0, 0.0, -1.0, 0.0, 0.0, -1.0, 0.0, 0.0, -1.0, 0.0, 0.0, -1.0, 0.0, 0.0, -1.0, 0.0, 0.0, -1.0, -2.046e-06, 0.0, -1.0, -2.046e-06, 0.0, -1.0, -2.046e-06, 0.0, -1.0, -1.535e-06, 0.0, -1.0, -1.535e-06, 0.0, -1.0, -1.535e-06, 0.0, -1.0, 0.0, 0.0, -1.0, 0.0, 0.0, -1.0, 0.0, 0.0, 0.0, 1.0, 0.0, 0.0, 1.0, 0.0, 0.0, 1.0, 0.0, 0.0, 1.0, 0.0, 0.0, 1.0, 0.0, 0.0, 1.0, 0.0, 0.0, -1.0, 0.0, 0.0, -1.0, 0.0, 0.0, -1.0, 0.0, 0.0, -1.0, 0.0, 0.0, -1.0, 0.0, 0.0, -1.0, 0.0, 0.0, -0.0003788, -1.0, -1.878e-06, -0.3827, -0.9239, -2.099e-05, -0.0003786, -1.0, 1.874e-06, -0.0003857, -1.0, 2.103e-05, -0.3827, -0.9239, 0.0, -0.3827, -0.9239, 1.874e-06, -0.3827, -0.9239, 2.099e-05, -0.7068, -0.7074, 0.0, -0.7068, -0.7074, 0.0, -0.3827, -0.9239, -1.87e-06, -0.7068, -0.7074, -2.103e-05, -0.3827, -0.9239, 1.848e-06, -0.7068, -0.7074, 2.104e-05, -0.9236, -0.3834, 0.0, -0.9236, -0.3834, 0.0, -0.7068, -0.7074, -1.837e-06, -0.9236, -0.3834, -2.116e-05, -0.7068, -0.7074, 1.859e-06, -0.9236, -0.3834, 2.091e-05, -1.0, -0.001169, 0.0, -1.0, -0.001169, 1.115e-16, -0.9236, -0.3834, -1.848e-06, -1.0, -0.001182, -2.111e-05, -0.9236, -0.3834, 0.0, 0.0, -1.0, 0.0, 0.0, -1.0, 0.0, 0.0, -1.0, 0.0, 0.0, -1.0, 0.0, 0.0, -1.0, 0.0, 0.0, -1.0, -8.511e-09, 0.0003788, -1.0, -1.3e-05, 0.0003786, -1.0, 0.0, 0.3827, -0.9239, -8.528e-09, 0.3827, -0.9239, -1.303e-05, 0.3827, -0.9239, 0.0, 0.7068, -0.7074, 0.0, 0.0003857, -1.0, 8.528e-09, 0.3827, -0.9239, 1.303e-05, 0.3827, -0.9239, -8.544e-09, 0.7068, -0.7074, -1.289e-05, 0.7068, -0.7074, 0.0, 0.9236, -0.3834, 0.0, 0.3827, -0.9239, 8.512e-09, 0.7068, -0.7074, 1.3e-05, 0.7068, -0.7074, -8.561e-09, 0.9236, -0.3834, -1.315e-05, 0.9236, -0.3834, -1.104e-16, 1.0, -0.001167, 0.0, 0.7068, -0.7074, 8.495e-09, 0.9236, -0.3834, 1.281e-05, 0.9236, -0.3834, 0.0, 0.9236, -0.3834, 8.474e-09, 1.0, -0.001193, 1.299e-05, 1.0, -0.001191, 0.0, 0.0, 1.0, 0.0, 0.0, 1.0, 0.0, 0.0, 1.0, 0.0, 0.0, 1.0, 0.0, 0.0, 1.0, 0.0, 0.0, 1.0, 0.0, 1.0, 0.0, 0.0, 1.0, 0.0, 0.0, 1.0, 0.0, 0.0, 1.0, 0.0, 0.0, 1.0, 0.0, 0.0, 1.0, 0.0, 1.0, 0.0, 0.0, 1.0, 0.0, 0.0, 1.0, 0.0, 0.0, 1.0, 0.0, 0.0, 1.0, 0.0, 0.0, 1.0, 0.0, 0.0, -1.0, 0.0, 0.0, -1.0, 0.0, 0.0, -1.0, 0.0, 0.0, -1.0, 0.0, 0.0, -1.0, 0.0, 0.0, -1.0, 0.0, 0.0, -1.0, 0.0, 0.0, -1.0, 0.0, 0.0, -1.0, 0.0, 0.0, -1.0, 4.061e-16, 8.754e-16, -1.0, 4.061e-16, 8.754e-16, -1.0, 4.061e-16, 8.754e-16, -1.0, 0.0, 0.0, -1.0, 0.0, 0.0, -1.0, 0.0, 0.0, -1.0, 0.0, 0.0, -1.0, 0.0, 0.0, -1.0, 0.0, 0.0, -1.0, 0.0, 0.0, -1.0, 0.0, 0.0, -1.0, 0.0, 0.0, -1.0, 0.0, -1.139e-16, -1.0, 0.0, -1.139e-16, -1.0, 0.0, -1.139e-16, -1.0, 0.0, 0.0, -1.0, 0.0, 0.0, -1.0, 0.0, 0.0, -1.0, 5.732e-16, -3.522e-17, -1.0, 5.732e-16, -3.522e-17, -1.0, 5.732e-16, -3.522e-17, -1.0, 0.0, 0.0, -1.0, 0.0, 0.0, -1.0, 0.0, 0.0, -1.0, 2.51e-17, -5.752e-16, -1.0, 2.51e-17, -5.752e-16, -1.0, 2.51e-17, -5.752e-16, -1.0, 0.0, 0.0, -1.0, 0.0, 0.0, -1.0, 0.0, 0.0, -1.0, 0.0, 0.0, -1.0, 0.0, 0.0, -1.0, 0.0, 0.0, -1.0, 0.0, 0.0, -1.0, 0.0, 0.0, -1.0, 0.0, 0.0, -1.0, -3.828e-18, 9.617e-19, -1.0, -3.828e-18, 9.617e-19, -1.0, -3.828e-18, 9.617e-19, -1.0, 0.0, 0.0, -1.0, 0.0, 0.0, -1.0, 0.0, 0.0, -1.0, -4.052e-18, 0.0, -1.0, -4.052e-18, 0.0, -1.0, -4.052e-18, 0.0, -1.0, 1.238e-16, 5.556e-16, -1.0, 1.238e-16, 5.556e-16, -1.0, 1.238e-16, 5.556e-16, -1.0, 0.0, 0.0, -1.0, 0.0, 0.0, -1.0, 0.0, 0.0, -1.0, -7.992e-19, 3.181e-18, -1.0, -7.992e-19, 3.181e-18, -1.0, -7.992e-19, 3.181e-18, -1.0, 0.0, 0.0, -1.0, 0.0, 0.0, -1.0, 0.0, 0.0, -1.0, 1.226e-15, -5.466e-15, -1.0, 1.226e-15, -5.466e-15, -1.0, 1.226e-15, -5.466e-15, -1.0, 0.0, 0.0, -1.0, 0.0, 0.0, -1.0, 0.0, 0.0, -1.0, 5.058e-15, 8.228e-16, -1.0, 5.058e-15, 8.228e-16, -1.0, 5.058e-15, 8.228e-16, -1.0, -5.737e-16, -3.293e-17, -1.0, -5.737e-16, -3.293e-17, -1.0, -5.737e-16, -3.293e-17, -1.0, 0.0, -2.651e-17, -1.0, 0.0, -2.651e-17, -1.0, 0.0, -2.651e-17, -1.0, -1.238e-16, -5.556e-16, -1.0, -1.238e-16, -5.556e-16, -1.0, -1.238e-16, -5.556e-16, -1.0, 3.51e-18, -2.346e-18, -1.0, 3.51e-18, -2.346e-18, -1.0, 3.51e-18, -2.346e-18, -1.0, 0.0, 0.0, -1.0, 0.0, 0.0, -1.0, 0.0, 0.0, -1.0, 1.332e-16, 0.0, -1.0, 1.332e-16, 0.0, -1.0, 1.332e-16, 0.0, -1.0, 0.0, 0.0, -1.0, 0.0, 0.0, -1.0, 0.0, 0.0, -1.0, -8.601e-16, 5.051e-15, -1.0, -8.601e-16, 5.051e-15, -1.0, -8.601e-16, 5.051e-15, -1.0, 0.0, 0.0, -1.0, 0.0, 0.0, -1.0, 0.0, 0.0, -1.0, 0.0, 0.0, -1.0, 0.0, 0.0, -1.0, 0.0, 0.0, -1.0, 0.0, 0.0, -1.0, 0.0, 0.0, -1.0, 0.0, 0.0, -1.0, 0.0, 0.0, -1.0, 0.0, 0.0, -1.0, 0.0, 0.0, -1.0, 2.061e-15, -1.589e-14, -1.0, 2.061e-15, -1.589e-14, -1.0, 2.061e-15, -1.589e-14, -1.0, 1.765e-15, -2.29e-16, -1.0, 1.765e-15, -2.29e-16, -1.0, 1.765e-15, -2.29e-16, -1.0, 0.0, -2.979e-17, -1.0, 0.0, -2.979e-17, -1.0, 0.0, -2.979e-17, -1.0, 1.43e-17, -2.14e-17, -1.0, 1.43e-17, -2.14e-17, -1.0, 1.43e-17, -2.14e-17, -1.0, -2.985e-18, -3.143e-17, -1.0, -2.985e-18, -3.143e-17, -1.0, -2.985e-18, -3.143e-17, -1.0, -4.151e-15, 5.386e-15, -1.0, -4.151e-15, 5.386e-15, -1.0, -4.151e-15, 5.386e-15, -1.0, -1.11e-16, 0.0, -1.0, -1.11e-16, 0.0, -1.0, -1.11e-16, 0.0, -1.0, 0.0, 0.0, -1.0, 0.0, 0.0, -1.0, 0.0, 0.0, -1.0, -3.765e-16, 5.053e-16, -1.0, -3.765e-16, 5.053e-16, -1.0, -3.765e-16, 5.053e-16, -1.0, 0.0, 0.0, -1.0, 0.0, 0.0, -1.0, 0.0, 0.0, -1.0, 0.0, 0.0, -1.0, 0.0, 0.0, -1.0, 0.0, 0.0, -1.0, 0.0, 0.0, -1.0, 0.0, 0.0, -1.0, 0.0, 0.0, -1.0, -9.599e-16, -5.413e-15, -1.0, -9.599e-16, -5.413e-15, -1.0, -9.599e-16, -5.413e-15, -1.0, -1.052e-16, 0.0, -1.0, -1.052e-16, 0.0, -1.0, -1.052e-16, 0.0, -1.0, -1.785e-15, -1.728e-14, -1.0, -1.785e-15, -1.728e-14, -1.0, -1.785e-15, -1.728e-14, -1.0, 0.0, 0.0, -1.0, 0.0, 0.0, -1.0, 0.0, 0.0, -1.0, 0.0, 0.0, -1.0, 0.0, 0.0, -1.0, 0.0, 0.0, -1.0, 6.845e-16, 5.086e-15, -1.0, 6.845e-16, 5.086e-15, -1.0, 6.845e-16, 5.086e-15, -1.0, -5.612e-16, -9.557e-17, -1.0, -5.612e-16, -9.557e-17, -1.0, -5.612e-16, -9.557e-17, -1.0, 0.0, 0.0, -1.0, 0.0, 0.0, -1.0, 0.0, 0.0, -1.0, 0.0, 0.0, -1.0, 0.0, 0.0, -1.0, 0.0, 0.0, -1.0, 1.765e-15, 2.29e-16, -1.0, 1.765e-15, 2.29e-16, -1.0, 1.765e-15, 2.29e-16, -1.0, 0.0, 1.48e-17, -1.0, 0.0, 1.48e-17, -1.0, 0.0, 1.48e-17, -1.0, 6.073e-16, 1.363e-16, -1.0, 6.073e-16, 1.363e-16, -1.0, 6.073e-16, 1.363e-16, -1.0, 0.0, 0.0, -1.0, 0.0, 0.0, -1.0, 0.0, 0.0, -1.0, -1.139e-16, 0.0, -1.0, -1.139e-16, 0.0, -1.0, -1.139e-16, 0.0, -1.0, -1.139e-16, 0.0, -1.0, -1.139e-16, 0.0, -1.0, -1.139e-16, 0.0, -1.0, 0.0, -1.139e-16, -1.0, 0.0, -1.139e-16, -1.0, 0.0, -1.139e-16, -1.0, -8.498e-17, 2.49e-15, -1.0, -8.498e-17, 2.49e-15, -1.0, -8.498e-17, 2.49e-15, -1.0, 0.0, 1.025e-15, -1.0, 0.0, 1.025e-15, -1.0, 0.0, 1.025e-15, -1.0, 0.0, 1.025e-15, -1.0, 0.0, 1.025e-15, -1.0, 0.0, 1.025e-15])] * 3)])

# ---- objects
ob_right_gable_empties = bpy.data.objects.new('right_gable.empties', None)
ob_product = bpy.data.objects.new('Product', me_product)

# ---- transforms, parenting, visibility, modifiers, constraints
ob_right_gable_empties.location = (0.0, 0.0, 0.0)
ob_right_gable_empties.empty_display_size = 2.0
ob_product.parent = ob_right_gable_empties
ob_product.location = (0.0, 0.0, 0.0)

# ---- collection membership
scene.collection.objects.link(ob_right_gable_empties)
scene.collection.objects.link(ob_product)

# ---- scene / render settings (as saved in the file)
scene.frame_start = 1; scene.frame_end = 250; scene.frame_set(1)
scene.render.engine = 'BLENDER_EEVEE_NEXT'
scene.cycles.sampling_pattern = 'TABULATED_SOBOL'
scene.view_settings.view_transform = 'Filmic'
bpy.context.view_layer.update()

# ---- added for rendering (the .blend has no active camera and no usable light): camera, sun
cam_auto = bpy.data.cameras.new('AutoCamera')
cam_auto.lens = 50.0
cam_auto.sensor_width = 36.0
cam_auto.clip_end = 6893.94
ob_auto_camera = bpy.data.objects.new('AutoCamera', cam_auto)
scene.collection.objects.link(ob_auto_camera)
ob_auto_camera.location = (400.819, -321.382, 464.255)
ob_auto_camera.rotation_euler = (1.09748, -7.21219e-08, 0.694738)
scene.camera = ob_auto_camera
light_auto_sun = bpy.data.lights.new('AutoSun', 'SUN')
light_auto_sun.energy = 3.0
light_auto_sun.angle = 0.0523599
ob_auto_sun = bpy.data.objects.new('AutoSun', light_auto_sun)
scene.collection.objects.link(ob_auto_sun)
ob_auto_sun.rotation_euler = (0.872665, 0.174533, 0.523599)
bpy.context.view_layer.update()
